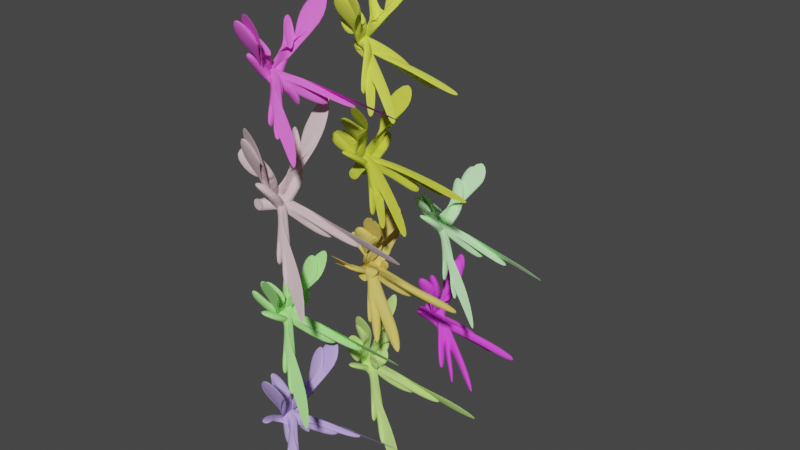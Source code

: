 # Source: papyion.blend  (saved by Blender 2.92.15; exported with 4.5.12 LTS)
import bpy
from mathutils import Matrix  # noqa: F401  (used for matrix-valued properties, if any)

bpy.ops.wm.read_factory_settings(use_empty=True)
scene = bpy.context.scene
scene.name = 'Scene'

# ---- collections
col_collection = bpy.data.collections.new('Collection'); scene.collection.children.link(col_collection)

# ---- materials (node trees are filled in below, after node groups)
mat_pkhg_1644 = bpy.data.materials.new('PKHG.1644')
mat_pkhg_1644.use_transparent_shadow = False
mat_pkhg_1644.diffuse_color = (0.5598, 0.4122, 0.8892, 1.0)
mat_pkhg_1645 = bpy.data.materials.new('PKHG.1645')
mat_pkhg_1645.use_transparent_shadow = False
mat_pkhg_1645.diffuse_color = (0.4279, 0.9742, 0.2835, 1.0)
mat_pkhg_1646 = bpy.data.materials.new('PKHG.1646')
mat_pkhg_1646.use_transparent_shadow = False
mat_pkhg_1646.diffuse_color = (0.7544, 0.5704, 0.6053, 1.0)
mat_pkhg_1647 = bpy.data.materials.new('PKHG.1647')
mat_pkhg_1647.use_transparent_shadow = False
mat_pkhg_1647.diffuse_color = (0.9602, 0.1647, 0.8488, 1.0)
mat_pkhg_1648 = bpy.data.materials.new('PKHG.1648')
mat_pkhg_1648.use_transparent_shadow = False
mat_pkhg_1648.diffuse_color = (0.5524, 0.8597, 0.2322, 1.0)
mat_pkhg_1649 = bpy.data.materials.new('PKHG.1649')
mat_pkhg_1649.use_transparent_shadow = False
mat_pkhg_1649.diffuse_color = (0.7893, 0.6098, 0.144, 1.0)
mat_pkhg_1650 = bpy.data.materials.new('PKHG.1650')
mat_pkhg_1650.use_transparent_shadow = False
mat_pkhg_1650.diffuse_color = (0.6223, 0.6839, 0.06483, 1.0)
mat_pkhg_1651 = bpy.data.materials.new('PKHG.1651')
mat_pkhg_1651.use_transparent_shadow = False
mat_pkhg_1651.diffuse_color = (0.7685, 0.8686, 0.0966, 1.0)
mat_pkhg_1652 = bpy.data.materials.new('PKHG.1652')
mat_pkhg_1652.use_transparent_shadow = False
mat_pkhg_1652.diffuse_color = (0.835, 0.07932, 0.845, 1.0)
mat_pkhg_1653 = bpy.data.materials.new('PKHG.1653')
mat_pkhg_1653.use_transparent_shadow = False
mat_pkhg_1653.diffuse_color = (0.5682, 0.9972, 0.5051, 1.0)

# ---- material node trees

# ---- world
world_world = bpy.data.worlds.new('World'); scene.world = world_world
world_world.use_nodes = True; world_world.node_tree.nodes.clear()
_N = world_world.node_tree.nodes; _L = world_world.node_tree.links
n0 = _N.new('ShaderNodeOutputWorld'); n0.name = 'World Output'; n0.location = (300, 300)
n1 = _N.new('ShaderNodeBackground'); n1.name = 'Background'; n1.location = (10, 300)
n1.inputs[0].default_value = (0.05088, 0.05088, 0.05088, 1.0)
_L.new(n1.outputs[0], n0.inputs[0])
n0.is_active_output = True
world_world.color = (0.05088, 0.05088, 0.05088)
world_world.use_sun_shadow = False
world_world.sun_shadow_jitter_overblur = 0.0

# ---- meshes
me_cube_612 = bpy.data.meshes.new('Cube.612')
me_cube_612.from_pydata([(-1.0, -1.0, -1.0), (-1.0, -1.0, 1.0), (-1.0, 1.0, -1.0), (-1.0, 1.0, 1.0), (1.0, -1.0, -1.0), (1.0, -1.0, 1.0), (1.0, 1.0, -1.0), (1.0, 1.0, 1.0), (1.648, 2.381, 3.17), (1.648, 0.3806, 3.17), (1.648, 0.3806, 5.17), (1.648, 2.381, 5.17), (-1.0, 3.761, 7.34), (-1.0, 1.761, 7.34), (-1.0, 1.761, 9.34), (-1.0, 3.761, 9.34), (1.171, 3.441, 5.17), (1.171, 3.441, 3.17), (3.819, 4.822, 9.34), (3.819, 4.822, 7.34), (-1.0, 5.883, 9.34), (-1.0, 5.883, 7.34), (1.648, 7.263, 13.51), (1.648, 7.263, 11.51), (1.924, 3.248, 3.17), (4.572, 4.628, 7.34), (4.095, 5.689, 7.34), (6.743, 7.07, 11.51), (-1.0, 5.496, 7.34), (1.648, 6.876, 11.51), (1.171, 7.937, 11.51), (3.819, 9.318, 15.68), (3.019, 4.0, -1.359), (3.019, 4.0, -3.359), (3.019, 2.0, -3.359), (3.019, 2.0, -1.359), (5.622, 7.0, -3.434), (5.622, 7.0, -5.434), (5.622, 5.0, -5.434), (5.622, 5.0, -3.434), (4.019, 4.0, -1.359), (4.019, 2.0, -1.359), (6.037, 7.0, -3.718), (6.037, 5.0, -3.718), (7.622, 7.0, -3.434), (7.622, 5.0, -3.434), (9.64, 10.0, -5.792), (9.64, 8.0, -5.792), (8.037, 7.0, -3.718), (6.019, 4.0, -1.359), (11.06, 10.0, -6.077), (9.037, 7.0, -3.718), (13.64, 10.0, -5.792), (11.62, 7.0, -3.434), (16.66, 13.0, -8.151), (14.64, 10.0, -5.792), (-2.911, 3.839, 0.4441), (-2.911, 1.839, 0.4441), (-0.9109, 3.839, 0.4441), (-0.9109, 1.839, 0.4441), (-1.0, 6.678, 1.888), (-1.0, 4.678, 1.888), (1.0, 6.678, 1.888), (1.0, 4.678, 1.888), (-0.7091, -1.173, -2.626), (-0.7091, -1.173, -0.626), (1.291, -1.173, -0.626), (1.291, -1.173, -2.626), (0.8433, -2.41, -4.721), (0.8433, -2.41, -2.721), (2.843, -2.41, -2.721), (2.843, -2.41, -4.721), (0.2946, -0.4532, 5.063), (0.2946, 1.547, 5.063), (-2.353, 0.9274, 9.233), (-2.353, 2.927, 9.233)], [], [(2, 8, 25, 24), (2, 3, 7, 6), (7, 40, 51, 49), (1, 0, 64, 65), (4, 0, 57, 59), (7, 3, 1, 5), (10, 11, 73, 72), (0, 1, 10, 9), (1, 3, 11, 10), (2, 0, 9, 8), (13, 14, 15, 12), (8, 9, 13, 12), (11, 8, 12, 15), (9, 10, 14, 13), (17, 19, 23, 21), (3, 2, 17, 16), (11, 3, 16, 18), (8, 11, 18, 19), (20, 21, 23, 22), (16, 17, 21, 20), (18, 16, 20, 22), (19, 18, 22, 23), (26, 24, 28, 30), (8, 19, 27, 25), (19, 17, 26, 27), (17, 2, 24, 26), (28, 29, 31, 30), (27, 26, 30, 31), (25, 27, 31, 29), (24, 25, 29, 28), (33, 32, 36, 37), (6, 7, 32, 33), (5, 4, 34, 35), (4, 6, 33, 34), (37, 36, 39, 38), (35, 34, 38, 39), (34, 33, 37, 38), (32, 35, 39, 36), (41, 43, 47, 45), (7, 5, 41, 40), (5, 35, 43, 41), (35, 32, 42, 43), (44, 45, 47, 46), (40, 41, 45, 44), (42, 40, 44, 46), (43, 42, 46, 47), (51, 50, 54, 55), (32, 7, 49, 48), (42, 32, 48, 50), (40, 42, 50, 51), (52, 53, 55, 54), (49, 51, 55, 53), (48, 49, 53, 52), (50, 48, 52, 54), (59, 57, 61, 63), (2, 6, 58, 56), (0, 2, 56, 57), (6, 4, 59, 58), (60, 62, 63, 61), (56, 58, 62, 60), (58, 59, 63, 62), (57, 56, 60, 61), (64, 67, 71, 68), (0, 4, 67, 64), (5, 1, 65, 66), (4, 5, 66, 67), (71, 70, 69, 68), (65, 64, 68, 69), (66, 65, 69, 70), (67, 66, 70, 71), (72, 73, 75, 74), (14, 10, 72, 74), (11, 15, 75, 73), (15, 14, 74, 75)])
_uv = me_cube_612.uv_layers.new(name='UVMap')
_uv.uv.foreach_set('vector', [0.125, 0.5, 0.125, 0.5, 0.125, 0.5, 0.125, 0.5, 0.375, 0.25, 0.625, 0.25, 0.625, 0.5, 0.375, 0.5, 0.625, 0.5, 0.625, 0.5, 0.625, 0.5, 0.625, 0.5, 0.625, 1.0, 0.375, 1.0, 0.375, 1.0, 0.625, 1.0, 0.375, 0.75, 0.375, 1.0, 0.375, 1.0, 0.375, 0.75, 0.625, 0.5, 0.875, 0.5, 0.875, 0.75, 0.625, 0.75, 0.875, 0.75, 0.875, 0.5, 0.875, 0.5, 0.875, 0.75, 0.375, 1.0, 0.625, 1.0, 0.625, 1.0, 0.375, 1.0, 0.875, 0.75, 0.875, 0.5, 0.875, 0.5, 0.875, 0.75, 0.125, 0.5, 0.125, 0.75, 0.125, 0.75, 0.125, 0.5, 0.375, 0.0, 0.625, 0.0, 0.625, 0.25, 0.375, 0.25, 0.125, 0.5, 0.125, 0.75, 0.125, 0.75, 0.125, 0.5, 0.625, 0.25, 0.375, 0.25, 0.375, 0.25, 0.625, 0.25, 0.375, 1.0, 0.625, 1.0, 0.625, 1.0, 0.375, 1.0, 0.125, 0.5, 0.125, 0.5, 0.125, 0.5, 0.125, 0.5, 0.625, 0.25, 0.375, 0.25, 0.375, 0.25, 0.625, 0.25, 0.875, 0.5, 0.875, 0.5, 0.875, 0.5, 0.875, 0.5, 0.375, 0.25, 0.625, 0.25, 0.625, 0.25, 0.375, 0.25, 0.625, 0.25, 0.375, 0.25, 0.375, 0.25, 0.625, 0.25, 0.625, 0.25, 0.375, 0.25, 0.375, 0.25, 0.625, 0.25, 0.875, 0.5, 0.875, 0.5, 0.875, 0.5, 0.875, 0.5, 0.375, 0.25, 0.625, 0.25, 0.625, 0.25, 0.375, 0.25, 0.375, 0.25, 0.375, 0.25, 0.375, 0.25, 0.375, 0.25, 0.375, 0.25, 0.375, 0.25, 0.375, 0.25, 0.375, 0.25, 0.125, 0.5, 0.125, 0.5, 0.125, 0.5, 0.125, 0.5, 0.375, 0.25, 0.375, 0.25, 0.375, 0.25, 0.375, 0.25, 0.125, 0.5, 0.125, 0.5, 0.125, 0.5, 0.125, 0.5, 0.125, 0.5, 0.125, 0.5, 0.125, 0.5, 0.125, 0.5, 0.375, 0.25, 0.375, 0.25, 0.375, 0.25, 0.375, 0.25, 0.125, 0.5, 0.125, 0.5, 0.125, 0.5, 0.125, 0.5, 0.375, 0.5, 0.625, 0.5, 0.625, 0.5, 0.375, 0.5, 0.375, 0.5, 0.625, 0.5, 0.625, 0.5, 0.375, 0.5, 0.625, 0.75, 0.375, 0.75, 0.375, 0.75, 0.625, 0.75, 0.375, 0.75, 0.375, 0.5, 0.375, 0.5, 0.375, 0.75, 0.375, 0.5, 0.625, 0.5, 0.625, 0.75, 0.375, 0.75, 0.625, 0.75, 0.375, 0.75, 0.375, 0.75, 0.625, 0.75, 0.375, 0.75, 0.375, 0.5, 0.375, 0.5, 0.375, 0.75, 0.625, 0.5, 0.625, 0.75, 0.625, 0.75, 0.625, 0.5, 0.625, 0.75, 0.625, 0.75, 0.625, 0.75, 0.625, 0.75, 0.625, 0.5, 0.625, 0.75, 0.625, 0.75, 0.625, 0.5, 0.625, 0.75, 0.625, 0.75, 0.625, 0.75, 0.625, 0.75, 0.625, 0.75, 0.625, 0.5, 0.625, 0.5, 0.625, 0.75, 0.625, 0.5, 0.625, 0.75, 0.625, 0.75, 0.625, 0.5, 0.625, 0.5, 0.625, 0.75, 0.625, 0.75, 0.625, 0.5, 0.625, 0.5, 0.625, 0.5, 0.625, 0.5, 0.625, 0.5, 0.625, 0.75, 0.625, 0.5, 0.625, 0.5, 0.625, 0.75, 0.625, 0.5, 0.625, 0.5, 0.625, 0.5, 0.625, 0.5, 0.625, 0.5, 0.625, 0.5, 0.625, 0.5, 0.625, 0.5, 0.625, 0.5, 0.625, 0.5, 0.625, 0.5, 0.625, 0.5, 0.625, 0.5, 0.625, 0.5, 0.625, 0.5, 0.625, 0.5, 0.625, 0.5, 0.625, 0.5, 0.625, 0.5, 0.625, 0.5, 0.625, 0.5, 0.625, 0.5, 0.625, 0.5, 0.625, 0.5, 0.625, 0.5, 0.625, 0.5, 0.625, 0.5, 0.625, 0.5, 0.625, 0.5, 0.625, 0.5, 0.625, 0.5, 0.625, 0.5, 0.375, 0.75, 0.375, 1.0, 0.375, 1.0, 0.375, 0.75, 0.375, 0.25, 0.375, 0.5, 0.375, 0.5, 0.375, 0.25, 0.125, 0.75, 0.125, 0.5, 0.125, 0.5, 0.125, 0.75, 0.375, 0.5, 0.375, 0.75, 0.375, 0.75, 0.375, 0.5, 0.125, 0.5, 0.375, 0.5, 0.375, 0.75, 0.125, 0.75, 0.375, 0.25, 0.375, 0.5, 0.375, 0.5, 0.375, 0.25, 0.375, 0.5, 0.375, 0.75, 0.375, 0.75, 0.375, 0.5, 0.125, 0.75, 0.125, 0.5, 0.125, 0.5, 0.125, 0.75, 0.375, 1.0, 0.375, 0.75, 0.375, 0.75, 0.375, 1.0, 0.375, 1.0, 0.375, 0.75, 0.375, 0.75, 0.375, 1.0, 0.625, 0.75, 0.875, 0.75, 0.875, 0.75, 0.625, 0.75, 0.375, 0.75, 0.625, 0.75, 0.625, 0.75, 0.375, 0.75, 0.375, 0.75, 0.625, 0.75, 0.625, 1.0, 0.375, 1.0, 0.625, 1.0, 0.375, 1.0, 0.375, 1.0, 0.625, 1.0, 0.625, 0.75, 0.875, 0.75, 0.875, 0.75, 0.625, 0.75, 0.375, 0.75, 0.625, 0.75, 0.625, 0.75, 0.375, 0.75, 0.875, 0.75, 0.875, 0.5, 0.875, 0.5, 0.875, 0.75, 0.625, 1.0, 0.625, 1.0, 0.625, 1.0, 0.625, 1.0, 0.625, 0.25, 0.625, 0.25, 0.625, 0.25, 0.625, 0.25, 0.625, 0.25, 0.625, 0.0, 0.625, 0.0, 0.625, 0.25])
me_cube_612.materials.append(mat_pkhg_1644)
me_cube_612.use_remesh_fix_poles = True
me_cube_612.use_remesh_preserve_attributes = False
me_cube_612.use_mirror_vertex_groups = False
me_cube_612.update()
me_cube_613 = bpy.data.meshes.new('Cube.613')
me_cube_613.from_pydata([(-1.0, -1.0, -1.0), (-1.0, -1.0, 1.0), (-1.0, 1.0, -1.0), (-1.0, 1.0, 1.0), (1.0, -1.0, -1.0), (1.0, -1.0, 1.0), (1.0, 1.0, -1.0), (1.0, 1.0, 1.0), (1.504, 2.537, 2.323), (1.504, 0.5375, 2.323), (1.504, 0.5375, 4.323), (1.504, 2.537, 4.323), (-1.0, 4.075, 5.645), (-1.0, 2.075, 5.645), (-1.0, 2.075, 7.645), (-1.0, 4.075, 7.645), (1.563, 2.798, 4.323), (1.563, 2.798, 2.323), (4.067, 4.335, 7.645), (4.067, 4.335, 5.645), (-1.0, 4.596, 7.645), (-1.0, 4.596, 5.645), (1.504, 6.133, 10.97), (1.504, 6.133, 8.968), (0.2009, 2.674, 2.323), (2.705, 4.211, 5.645), (2.764, 4.472, 5.645), (5.268, 6.009, 8.968), (-1.0, 4.348, 5.645), (1.504, 5.885, 8.968), (1.563, 6.146, 8.968), (4.067, 7.683, 12.29), (3.341, 4.0, -2.313), (3.341, 4.0, -4.313), (3.341, 2.0, -4.313), (3.341, 2.0, -2.313), (5.773, 7.0, -4.982), (5.773, 7.0, -6.982), (5.773, 5.0, -6.982), (5.773, 5.0, -4.982), (4.341, 4.0, -2.313), (4.341, 2.0, -2.313), (6.681, 7.0, -5.626), (6.681, 5.0, -5.626), (7.773, 7.0, -4.982), (7.773, 5.0, -4.982), (10.11, 10.0, -8.295), (10.11, 8.0, -8.295), (8.681, 7.0, -5.626), (6.341, 4.0, -2.313), (12.02, 10.0, -8.939), (9.681, 7.0, -5.626), (14.11, 10.0, -8.295), (11.77, 7.0, -4.982), (17.45, 13.0, -11.61), (15.11, 10.0, -8.295), (0.5956, 3.465, 0.8717), (0.5956, 1.465, 0.8717), (2.596, 3.465, 0.8717), (2.596, 1.465, 0.8717), (-1.0, 5.93, 2.743), (-1.0, 3.93, 2.743), (1.0, 5.93, 2.743), (1.0, 3.93, 2.743), (-3.125, -2.453, 1.346), (-3.125, -2.453, 3.346), (-1.125, -2.453, 3.346), (-1.125, -2.453, 1.346), (-3.786, -4.047, 3.775), (-3.786, -4.047, 5.775), (-1.786, -4.047, 5.775), (-1.786, -4.047, 3.775), (1.262, -0.3427, 1.504), (1.262, 1.657, 1.504), (-1.242, 1.195, 4.827), (-1.242, 3.195, 4.827)], [], [(2, 8, 25, 24), (2, 3, 7, 6), (7, 40, 51, 49), (1, 0, 64, 65), (4, 0, 57, 59), (7, 3, 1, 5), (10, 11, 73, 72), (0, 1, 10, 9), (1, 3, 11, 10), (2, 0, 9, 8), (13, 14, 15, 12), (8, 9, 13, 12), (11, 8, 12, 15), (9, 10, 14, 13), (17, 19, 23, 21), (3, 2, 17, 16), (11, 3, 16, 18), (8, 11, 18, 19), (20, 21, 23, 22), (16, 17, 21, 20), (18, 16, 20, 22), (19, 18, 22, 23), (26, 24, 28, 30), (8, 19, 27, 25), (19, 17, 26, 27), (17, 2, 24, 26), (28, 29, 31, 30), (27, 26, 30, 31), (25, 27, 31, 29), (24, 25, 29, 28), (33, 32, 36, 37), (6, 7, 32, 33), (5, 4, 34, 35), (4, 6, 33, 34), (37, 36, 39, 38), (35, 34, 38, 39), (34, 33, 37, 38), (32, 35, 39, 36), (41, 43, 47, 45), (7, 5, 41, 40), (5, 35, 43, 41), (35, 32, 42, 43), (44, 45, 47, 46), (40, 41, 45, 44), (42, 40, 44, 46), (43, 42, 46, 47), (51, 50, 54, 55), (32, 7, 49, 48), (42, 32, 48, 50), (40, 42, 50, 51), (52, 53, 55, 54), (49, 51, 55, 53), (48, 49, 53, 52), (50, 48, 52, 54), (59, 57, 61, 63), (2, 6, 58, 56), (0, 2, 56, 57), (6, 4, 59, 58), (60, 62, 63, 61), (56, 58, 62, 60), (58, 59, 63, 62), (57, 56, 60, 61), (64, 67, 71, 68), (0, 4, 67, 64), (5, 1, 65, 66), (4, 5, 66, 67), (71, 70, 69, 68), (65, 64, 68, 69), (66, 65, 69, 70), (67, 66, 70, 71), (72, 73, 75, 74), (14, 10, 72, 74), (11, 15, 75, 73), (15, 14, 74, 75)])
_uv = me_cube_613.uv_layers.new(name='UVMap')
_uv.uv.foreach_set('vector', [0.125, 0.5, 0.125, 0.5, 0.125, 0.5, 0.125, 0.5, 0.375, 0.25, 0.625, 0.25, 0.625, 0.5, 0.375, 0.5, 0.625, 0.5, 0.625, 0.5, 0.625, 0.5, 0.625, 0.5, 0.625, 1.0, 0.375, 1.0, 0.375, 1.0, 0.625, 1.0, 0.375, 0.75, 0.375, 1.0, 0.375, 1.0, 0.375, 0.75, 0.625, 0.5, 0.875, 0.5, 0.875, 0.75, 0.625, 0.75, 0.875, 0.75, 0.875, 0.5, 0.875, 0.5, 0.875, 0.75, 0.375, 1.0, 0.625, 1.0, 0.625, 1.0, 0.375, 1.0, 0.875, 0.75, 0.875, 0.5, 0.875, 0.5, 0.875, 0.75, 0.125, 0.5, 0.125, 0.75, 0.125, 0.75, 0.125, 0.5, 0.375, 0.0, 0.625, 0.0, 0.625, 0.25, 0.375, 0.25, 0.125, 0.5, 0.125, 0.75, 0.125, 0.75, 0.125, 0.5, 0.625, 0.25, 0.375, 0.25, 0.375, 0.25, 0.625, 0.25, 0.375, 1.0, 0.625, 1.0, 0.625, 1.0, 0.375, 1.0, 0.125, 0.5, 0.125, 0.5, 0.125, 0.5, 0.125, 0.5, 0.625, 0.25, 0.375, 0.25, 0.375, 0.25, 0.625, 0.25, 0.875, 0.5, 0.875, 0.5, 0.875, 0.5, 0.875, 0.5, 0.375, 0.25, 0.625, 0.25, 0.625, 0.25, 0.375, 0.25, 0.625, 0.25, 0.375, 0.25, 0.375, 0.25, 0.625, 0.25, 0.625, 0.25, 0.375, 0.25, 0.375, 0.25, 0.625, 0.25, 0.875, 0.5, 0.875, 0.5, 0.875, 0.5, 0.875, 0.5, 0.375, 0.25, 0.625, 0.25, 0.625, 0.25, 0.375, 0.25, 0.375, 0.25, 0.375, 0.25, 0.375, 0.25, 0.375, 0.25, 0.375, 0.25, 0.375, 0.25, 0.375, 0.25, 0.375, 0.25, 0.125, 0.5, 0.125, 0.5, 0.125, 0.5, 0.125, 0.5, 0.375, 0.25, 0.375, 0.25, 0.375, 0.25, 0.375, 0.25, 0.125, 0.5, 0.125, 0.5, 0.125, 0.5, 0.125, 0.5, 0.125, 0.5, 0.125, 0.5, 0.125, 0.5, 0.125, 0.5, 0.375, 0.25, 0.375, 0.25, 0.375, 0.25, 0.375, 0.25, 0.125, 0.5, 0.125, 0.5, 0.125, 0.5, 0.125, 0.5, 0.375, 0.5, 0.625, 0.5, 0.625, 0.5, 0.375, 0.5, 0.375, 0.5, 0.625, 0.5, 0.625, 0.5, 0.375, 0.5, 0.625, 0.75, 0.375, 0.75, 0.375, 0.75, 0.625, 0.75, 0.375, 0.75, 0.375, 0.5, 0.375, 0.5, 0.375, 0.75, 0.375, 0.5, 0.625, 0.5, 0.625, 0.75, 0.375, 0.75, 0.625, 0.75, 0.375, 0.75, 0.375, 0.75, 0.625, 0.75, 0.375, 0.75, 0.375, 0.5, 0.375, 0.5, 0.375, 0.75, 0.625, 0.5, 0.625, 0.75, 0.625, 0.75, 0.625, 0.5, 0.625, 0.75, 0.625, 0.75, 0.625, 0.75, 0.625, 0.75, 0.625, 0.5, 0.625, 0.75, 0.625, 0.75, 0.625, 0.5, 0.625, 0.75, 0.625, 0.75, 0.625, 0.75, 0.625, 0.75, 0.625, 0.75, 0.625, 0.5, 0.625, 0.5, 0.625, 0.75, 0.625, 0.5, 0.625, 0.75, 0.625, 0.75, 0.625, 0.5, 0.625, 0.5, 0.625, 0.75, 0.625, 0.75, 0.625, 0.5, 0.625, 0.5, 0.625, 0.5, 0.625, 0.5, 0.625, 0.5, 0.625, 0.75, 0.625, 0.5, 0.625, 0.5, 0.625, 0.75, 0.625, 0.5, 0.625, 0.5, 0.625, 0.5, 0.625, 0.5, 0.625, 0.5, 0.625, 0.5, 0.625, 0.5, 0.625, 0.5, 0.625, 0.5, 0.625, 0.5, 0.625, 0.5, 0.625, 0.5, 0.625, 0.5, 0.625, 0.5, 0.625, 0.5, 0.625, 0.5, 0.625, 0.5, 0.625, 0.5, 0.625, 0.5, 0.625, 0.5, 0.625, 0.5, 0.625, 0.5, 0.625, 0.5, 0.625, 0.5, 0.625, 0.5, 0.625, 0.5, 0.625, 0.5, 0.625, 0.5, 0.625, 0.5, 0.625, 0.5, 0.625, 0.5, 0.625, 0.5, 0.375, 0.75, 0.375, 1.0, 0.375, 1.0, 0.375, 0.75, 0.375, 0.25, 0.375, 0.5, 0.375, 0.5, 0.375, 0.25, 0.125, 0.75, 0.125, 0.5, 0.125, 0.5, 0.125, 0.75, 0.375, 0.5, 0.375, 0.75, 0.375, 0.75, 0.375, 0.5, 0.125, 0.5, 0.375, 0.5, 0.375, 0.75, 0.125, 0.75, 0.375, 0.25, 0.375, 0.5, 0.375, 0.5, 0.375, 0.25, 0.375, 0.5, 0.375, 0.75, 0.375, 0.75, 0.375, 0.5, 0.125, 0.75, 0.125, 0.5, 0.125, 0.5, 0.125, 0.75, 0.375, 1.0, 0.375, 0.75, 0.375, 0.75, 0.375, 1.0, 0.375, 1.0, 0.375, 0.75, 0.375, 0.75, 0.375, 1.0, 0.625, 0.75, 0.875, 0.75, 0.875, 0.75, 0.625, 0.75, 0.375, 0.75, 0.625, 0.75, 0.625, 0.75, 0.375, 0.75, 0.375, 0.75, 0.625, 0.75, 0.625, 1.0, 0.375, 1.0, 0.625, 1.0, 0.375, 1.0, 0.375, 1.0, 0.625, 1.0, 0.625, 0.75, 0.875, 0.75, 0.875, 0.75, 0.625, 0.75, 0.375, 0.75, 0.625, 0.75, 0.625, 0.75, 0.375, 0.75, 0.875, 0.75, 0.875, 0.5, 0.875, 0.5, 0.875, 0.75, 0.625, 1.0, 0.625, 1.0, 0.625, 1.0, 0.625, 1.0, 0.625, 0.25, 0.625, 0.25, 0.625, 0.25, 0.625, 0.25, 0.625, 0.25, 0.625, 0.0, 0.625, 0.0, 0.625, 0.25])
me_cube_613.materials.append(mat_pkhg_1645)
me_cube_613.use_remesh_fix_poles = True
me_cube_613.use_remesh_preserve_attributes = False
me_cube_613.use_mirror_vertex_groups = False
me_cube_613.update()
me_cube_614 = bpy.data.meshes.new('Cube.614')
me_cube_614.from_pydata([(-1.0, -1.0, -1.0), (-1.0, -1.0, 1.0), (-1.0, 1.0, -1.0), (-1.0, 1.0, 1.0), (1.0, -1.0, -1.0), (1.0, -1.0, 1.0), (1.0, 1.0, -1.0), (1.0, 1.0, 1.0), (1.969, 3.454, 3.976), (1.969, 1.454, 3.976), (1.969, 1.454, 5.976), (1.969, 3.454, 5.976), (-1.0, 5.909, 8.951), (-1.0, 3.909, 8.951), (-1.0, 3.909, 10.95), (-1.0, 5.909, 10.95), (0.6089, 3.678, 5.976), (0.6089, 3.678, 3.976), (3.578, 6.133, 10.95), (3.578, 6.133, 8.951), (-1.0, 6.356, 10.95), (-1.0, 6.356, 8.951), (1.969, 8.811, 15.93), (1.969, 8.811, 13.93), (0.46, 2.975, 3.976), (3.429, 5.429, 8.951), (2.069, 5.653, 8.951), (5.038, 8.108, 13.93), (-1.0, 4.95, 8.951), (1.969, 7.405, 13.93), (0.6089, 7.629, 13.93), (3.578, 10.08, 18.9), (3.424, 4.0, -2.772), (3.424, 4.0, -4.772), (3.424, 2.0, -4.772), (3.424, 2.0, -2.772), (5.868, 7.0, -5.54), (5.868, 7.0, -7.54), (5.868, 5.0, -7.54), (5.868, 5.0, -5.54), (4.424, 4.0, -2.772), (4.424, 2.0, -2.772), (6.848, 7.0, -6.545), (6.848, 5.0, -6.545), (7.868, 7.0, -5.54), (7.868, 5.0, -5.54), (10.29, 10.0, -9.312), (10.29, 8.0, -9.312), (8.848, 7.0, -6.545), (6.424, 4.0, -2.772), (12.27, 10.0, -10.32), (9.848, 7.0, -6.545), (14.29, 10.0, -9.312), (11.87, 7.0, -5.54), (17.72, 13.0, -13.08), (15.29, 10.0, -9.312), (0.7895, 3.227, 1.871), (0.7895, 1.227, 1.871), (2.789, 3.227, 1.871), (2.789, 1.227, 1.871), (-1.0, 5.454, 4.742), (-1.0, 3.454, 4.742), (1.0, 5.454, 4.742), (1.0, 3.454, 4.742), (-3.087, -3.047, -1.428), (-3.087, -3.047, 0.5719), (-1.087, -3.047, 0.5719), (-1.087, -3.047, -1.428), (-1.782, -2.85, -0.4404), (-1.782, -2.85, 1.56), (0.2184, -2.85, 1.56), (0.2184, -2.85, -0.4404), (0.4046, 3.156, 4.33), (0.4046, 5.156, 4.33), (-2.564, 5.61, 9.305), (-2.564, 7.61, 9.305)], [], [(2, 8, 25, 24), (2, 3, 7, 6), (7, 40, 51, 49), (1, 0, 64, 65), (4, 0, 57, 59), (7, 3, 1, 5), (10, 11, 73, 72), (0, 1, 10, 9), (1, 3, 11, 10), (2, 0, 9, 8), (13, 14, 15, 12), (8, 9, 13, 12), (11, 8, 12, 15), (9, 10, 14, 13), (17, 19, 23, 21), (3, 2, 17, 16), (11, 3, 16, 18), (8, 11, 18, 19), (20, 21, 23, 22), (16, 17, 21, 20), (18, 16, 20, 22), (19, 18, 22, 23), (26, 24, 28, 30), (8, 19, 27, 25), (19, 17, 26, 27), (17, 2, 24, 26), (28, 29, 31, 30), (27, 26, 30, 31), (25, 27, 31, 29), (24, 25, 29, 28), (33, 32, 36, 37), (6, 7, 32, 33), (5, 4, 34, 35), (4, 6, 33, 34), (37, 36, 39, 38), (35, 34, 38, 39), (34, 33, 37, 38), (32, 35, 39, 36), (41, 43, 47, 45), (7, 5, 41, 40), (5, 35, 43, 41), (35, 32, 42, 43), (44, 45, 47, 46), (40, 41, 45, 44), (42, 40, 44, 46), (43, 42, 46, 47), (51, 50, 54, 55), (32, 7, 49, 48), (42, 32, 48, 50), (40, 42, 50, 51), (52, 53, 55, 54), (49, 51, 55, 53), (48, 49, 53, 52), (50, 48, 52, 54), (59, 57, 61, 63), (2, 6, 58, 56), (0, 2, 56, 57), (6, 4, 59, 58), (60, 62, 63, 61), (56, 58, 62, 60), (58, 59, 63, 62), (57, 56, 60, 61), (64, 67, 71, 68), (0, 4, 67, 64), (5, 1, 65, 66), (4, 5, 66, 67), (71, 70, 69, 68), (65, 64, 68, 69), (66, 65, 69, 70), (67, 66, 70, 71), (72, 73, 75, 74), (14, 10, 72, 74), (11, 15, 75, 73), (15, 14, 74, 75)])
_uv = me_cube_614.uv_layers.new(name='UVMap')
_uv.uv.foreach_set('vector', [0.125, 0.5, 0.125, 0.5, 0.125, 0.5, 0.125, 0.5, 0.375, 0.25, 0.625, 0.25, 0.625, 0.5, 0.375, 0.5, 0.625, 0.5, 0.625, 0.5, 0.625, 0.5, 0.625, 0.5, 0.625, 1.0, 0.375, 1.0, 0.375, 1.0, 0.625, 1.0, 0.375, 0.75, 0.375, 1.0, 0.375, 1.0, 0.375, 0.75, 0.625, 0.5, 0.875, 0.5, 0.875, 0.75, 0.625, 0.75, 0.875, 0.75, 0.875, 0.5, 0.875, 0.5, 0.875, 0.75, 0.375, 1.0, 0.625, 1.0, 0.625, 1.0, 0.375, 1.0, 0.875, 0.75, 0.875, 0.5, 0.875, 0.5, 0.875, 0.75, 0.125, 0.5, 0.125, 0.75, 0.125, 0.75, 0.125, 0.5, 0.375, 0.0, 0.625, 0.0, 0.625, 0.25, 0.375, 0.25, 0.125, 0.5, 0.125, 0.75, 0.125, 0.75, 0.125, 0.5, 0.625, 0.25, 0.375, 0.25, 0.375, 0.25, 0.625, 0.25, 0.375, 1.0, 0.625, 1.0, 0.625, 1.0, 0.375, 1.0, 0.125, 0.5, 0.125, 0.5, 0.125, 0.5, 0.125, 0.5, 0.625, 0.25, 0.375, 0.25, 0.375, 0.25, 0.625, 0.25, 0.875, 0.5, 0.875, 0.5, 0.875, 0.5, 0.875, 0.5, 0.375, 0.25, 0.625, 0.25, 0.625, 0.25, 0.375, 0.25, 0.625, 0.25, 0.375, 0.25, 0.375, 0.25, 0.625, 0.25, 0.625, 0.25, 0.375, 0.25, 0.375, 0.25, 0.625, 0.25, 0.875, 0.5, 0.875, 0.5, 0.875, 0.5, 0.875, 0.5, 0.375, 0.25, 0.625, 0.25, 0.625, 0.25, 0.375, 0.25, 0.375, 0.25, 0.375, 0.25, 0.375, 0.25, 0.375, 0.25, 0.375, 0.25, 0.375, 0.25, 0.375, 0.25, 0.375, 0.25, 0.125, 0.5, 0.125, 0.5, 0.125, 0.5, 0.125, 0.5, 0.375, 0.25, 0.375, 0.25, 0.375, 0.25, 0.375, 0.25, 0.125, 0.5, 0.125, 0.5, 0.125, 0.5, 0.125, 0.5, 0.125, 0.5, 0.125, 0.5, 0.125, 0.5, 0.125, 0.5, 0.375, 0.25, 0.375, 0.25, 0.375, 0.25, 0.375, 0.25, 0.125, 0.5, 0.125, 0.5, 0.125, 0.5, 0.125, 0.5, 0.375, 0.5, 0.625, 0.5, 0.625, 0.5, 0.375, 0.5, 0.375, 0.5, 0.625, 0.5, 0.625, 0.5, 0.375, 0.5, 0.625, 0.75, 0.375, 0.75, 0.375, 0.75, 0.625, 0.75, 0.375, 0.75, 0.375, 0.5, 0.375, 0.5, 0.375, 0.75, 0.375, 0.5, 0.625, 0.5, 0.625, 0.75, 0.375, 0.75, 0.625, 0.75, 0.375, 0.75, 0.375, 0.75, 0.625, 0.75, 0.375, 0.75, 0.375, 0.5, 0.375, 0.5, 0.375, 0.75, 0.625, 0.5, 0.625, 0.75, 0.625, 0.75, 0.625, 0.5, 0.625, 0.75, 0.625, 0.75, 0.625, 0.75, 0.625, 0.75, 0.625, 0.5, 0.625, 0.75, 0.625, 0.75, 0.625, 0.5, 0.625, 0.75, 0.625, 0.75, 0.625, 0.75, 0.625, 0.75, 0.625, 0.75, 0.625, 0.5, 0.625, 0.5, 0.625, 0.75, 0.625, 0.5, 0.625, 0.75, 0.625, 0.75, 0.625, 0.5, 0.625, 0.5, 0.625, 0.75, 0.625, 0.75, 0.625, 0.5, 0.625, 0.5, 0.625, 0.5, 0.625, 0.5, 0.625, 0.5, 0.625, 0.75, 0.625, 0.5, 0.625, 0.5, 0.625, 0.75, 0.625, 0.5, 0.625, 0.5, 0.625, 0.5, 0.625, 0.5, 0.625, 0.5, 0.625, 0.5, 0.625, 0.5, 0.625, 0.5, 0.625, 0.5, 0.625, 0.5, 0.625, 0.5, 0.625, 0.5, 0.625, 0.5, 0.625, 0.5, 0.625, 0.5, 0.625, 0.5, 0.625, 0.5, 0.625, 0.5, 0.625, 0.5, 0.625, 0.5, 0.625, 0.5, 0.625, 0.5, 0.625, 0.5, 0.625, 0.5, 0.625, 0.5, 0.625, 0.5, 0.625, 0.5, 0.625, 0.5, 0.625, 0.5, 0.625, 0.5, 0.625, 0.5, 0.625, 0.5, 0.375, 0.75, 0.375, 1.0, 0.375, 1.0, 0.375, 0.75, 0.375, 0.25, 0.375, 0.5, 0.375, 0.5, 0.375, 0.25, 0.125, 0.75, 0.125, 0.5, 0.125, 0.5, 0.125, 0.75, 0.375, 0.5, 0.375, 0.75, 0.375, 0.75, 0.375, 0.5, 0.125, 0.5, 0.375, 0.5, 0.375, 0.75, 0.125, 0.75, 0.375, 0.25, 0.375, 0.5, 0.375, 0.5, 0.375, 0.25, 0.375, 0.5, 0.375, 0.75, 0.375, 0.75, 0.375, 0.5, 0.125, 0.75, 0.125, 0.5, 0.125, 0.5, 0.125, 0.75, 0.375, 1.0, 0.375, 0.75, 0.375, 0.75, 0.375, 1.0, 0.375, 1.0, 0.375, 0.75, 0.375, 0.75, 0.375, 1.0, 0.625, 0.75, 0.875, 0.75, 0.875, 0.75, 0.625, 0.75, 0.375, 0.75, 0.625, 0.75, 0.625, 0.75, 0.375, 0.75, 0.375, 0.75, 0.625, 0.75, 0.625, 1.0, 0.375, 1.0, 0.625, 1.0, 0.375, 1.0, 0.375, 1.0, 0.625, 1.0, 0.625, 0.75, 0.875, 0.75, 0.875, 0.75, 0.625, 0.75, 0.375, 0.75, 0.625, 0.75, 0.625, 0.75, 0.375, 0.75, 0.875, 0.75, 0.875, 0.5, 0.875, 0.5, 0.875, 0.75, 0.625, 1.0, 0.625, 1.0, 0.625, 1.0, 0.625, 1.0, 0.625, 0.25, 0.625, 0.25, 0.625, 0.25, 0.625, 0.25, 0.625, 0.25, 0.625, 0.0, 0.625, 0.0, 0.625, 0.25])
me_cube_614.materials.append(mat_pkhg_1646)
me_cube_614.use_remesh_fix_poles = True
me_cube_614.use_remesh_preserve_attributes = False
me_cube_614.use_mirror_vertex_groups = False
me_cube_614.update()
me_cube_615 = bpy.data.meshes.new('Cube.615')
me_cube_615.from_pydata([(-1.0, -1.0, -1.0), (-1.0, -1.0, 1.0), (-1.0, 1.0, -1.0), (-1.0, 1.0, 1.0), (1.0, -1.0, -1.0), (1.0, -1.0, 1.0), (1.0, 1.0, -1.0), (1.0, 1.0, 1.0), (1.75, 3.241, 2.787), (1.75, 1.241, 2.787), (1.75, 1.241, 4.787), (1.75, 3.241, 4.787), (-1.0, 5.483, 6.574), (-1.0, 3.483, 6.574), (-1.0, 3.483, 8.574), (-1.0, 5.483, 8.574), (1.402, 3.591, 4.787), (1.402, 3.591, 2.787), (4.151, 5.832, 8.574), (4.151, 5.832, 6.574), (-1.0, 6.182, 8.574), (-1.0, 6.182, 6.574), (1.75, 8.423, 12.36), (1.75, 8.423, 10.36), (1.037, 2.651, 2.787), (3.786, 4.893, 6.574), (3.439, 5.242, 6.574), (6.188, 7.484, 10.36), (-1.0, 4.303, 6.574), (1.75, 6.544, 10.36), (1.402, 6.894, 10.36), (4.151, 9.135, 14.15), (3.369, 4.0, -1.373), (3.369, 4.0, -3.373), (3.369, 2.0, -3.373), (3.369, 2.0, -1.373), (5.626, 7.0, -3.621), (5.626, 7.0, -5.621), (5.626, 5.0, -5.621), (5.626, 5.0, -3.621), (4.369, 4.0, -1.373), (4.369, 2.0, -1.373), (6.738, 7.0, -3.747), (6.738, 5.0, -3.747), (7.626, 7.0, -3.621), (7.626, 5.0, -3.621), (9.995, 10.0, -5.995), (9.995, 8.0, -5.995), (8.738, 7.0, -3.747), (6.369, 4.0, -1.373), (12.11, 10.0, -6.12), (9.738, 7.0, -3.747), (14.0, 10.0, -5.995), (11.63, 7.0, -3.621), (17.36, 13.0, -8.368), (15.0, 10.0, -5.995), (-1.096, 3.116, 1.75), (-1.096, 1.116, 1.75), (0.9037, 3.116, 1.75), (0.9037, 1.116, 1.75), (-1.0, 5.232, 4.499), (-1.0, 3.232, 4.499), (1.0, 5.232, 4.499), (1.0, 3.232, 4.499), (1.619, 1.129, -2.534), (1.619, 1.129, -0.5339), (3.619, 1.129, -0.5339), (3.619, 1.129, -2.534), (1.648, 2.437, -5.44), (1.648, 2.437, -3.44), (3.648, 2.437, -3.44), (3.648, 2.437, -5.44), (2.644, 0.5964, 2.782), (2.644, 2.596, 2.782), (-0.1056, 2.838, 6.569), (-0.1056, 4.838, 6.569)], [], [(2, 8, 25, 24), (2, 3, 7, 6), (7, 40, 51, 49), (1, 0, 64, 65), (4, 0, 57, 59), (7, 3, 1, 5), (10, 11, 73, 72), (0, 1, 10, 9), (1, 3, 11, 10), (2, 0, 9, 8), (13, 14, 15, 12), (8, 9, 13, 12), (11, 8, 12, 15), (9, 10, 14, 13), (17, 19, 23, 21), (3, 2, 17, 16), (11, 3, 16, 18), (8, 11, 18, 19), (20, 21, 23, 22), (16, 17, 21, 20), (18, 16, 20, 22), (19, 18, 22, 23), (26, 24, 28, 30), (8, 19, 27, 25), (19, 17, 26, 27), (17, 2, 24, 26), (28, 29, 31, 30), (27, 26, 30, 31), (25, 27, 31, 29), (24, 25, 29, 28), (33, 32, 36, 37), (6, 7, 32, 33), (5, 4, 34, 35), (4, 6, 33, 34), (37, 36, 39, 38), (35, 34, 38, 39), (34, 33, 37, 38), (32, 35, 39, 36), (41, 43, 47, 45), (7, 5, 41, 40), (5, 35, 43, 41), (35, 32, 42, 43), (44, 45, 47, 46), (40, 41, 45, 44), (42, 40, 44, 46), (43, 42, 46, 47), (51, 50, 54, 55), (32, 7, 49, 48), (42, 32, 48, 50), (40, 42, 50, 51), (52, 53, 55, 54), (49, 51, 55, 53), (48, 49, 53, 52), (50, 48, 52, 54), (59, 57, 61, 63), (2, 6, 58, 56), (0, 2, 56, 57), (6, 4, 59, 58), (60, 62, 63, 61), (56, 58, 62, 60), (58, 59, 63, 62), (57, 56, 60, 61), (64, 67, 71, 68), (0, 4, 67, 64), (5, 1, 65, 66), (4, 5, 66, 67), (71, 70, 69, 68), (65, 64, 68, 69), (66, 65, 69, 70), (67, 66, 70, 71), (72, 73, 75, 74), (14, 10, 72, 74), (11, 15, 75, 73), (15, 14, 74, 75)])
_uv = me_cube_615.uv_layers.new(name='UVMap')
_uv.uv.foreach_set('vector', [0.125, 0.5, 0.125, 0.5, 0.125, 0.5, 0.125, 0.5, 0.375, 0.25, 0.625, 0.25, 0.625, 0.5, 0.375, 0.5, 0.625, 0.5, 0.625, 0.5, 0.625, 0.5, 0.625, 0.5, 0.625, 1.0, 0.375, 1.0, 0.375, 1.0, 0.625, 1.0, 0.375, 0.75, 0.375, 1.0, 0.375, 1.0, 0.375, 0.75, 0.625, 0.5, 0.875, 0.5, 0.875, 0.75, 0.625, 0.75, 0.875, 0.75, 0.875, 0.5, 0.875, 0.5, 0.875, 0.75, 0.375, 1.0, 0.625, 1.0, 0.625, 1.0, 0.375, 1.0, 0.875, 0.75, 0.875, 0.5, 0.875, 0.5, 0.875, 0.75, 0.125, 0.5, 0.125, 0.75, 0.125, 0.75, 0.125, 0.5, 0.375, 0.0, 0.625, 0.0, 0.625, 0.25, 0.375, 0.25, 0.125, 0.5, 0.125, 0.75, 0.125, 0.75, 0.125, 0.5, 0.625, 0.25, 0.375, 0.25, 0.375, 0.25, 0.625, 0.25, 0.375, 1.0, 0.625, 1.0, 0.625, 1.0, 0.375, 1.0, 0.125, 0.5, 0.125, 0.5, 0.125, 0.5, 0.125, 0.5, 0.625, 0.25, 0.375, 0.25, 0.375, 0.25, 0.625, 0.25, 0.875, 0.5, 0.875, 0.5, 0.875, 0.5, 0.875, 0.5, 0.375, 0.25, 0.625, 0.25, 0.625, 0.25, 0.375, 0.25, 0.625, 0.25, 0.375, 0.25, 0.375, 0.25, 0.625, 0.25, 0.625, 0.25, 0.375, 0.25, 0.375, 0.25, 0.625, 0.25, 0.875, 0.5, 0.875, 0.5, 0.875, 0.5, 0.875, 0.5, 0.375, 0.25, 0.625, 0.25, 0.625, 0.25, 0.375, 0.25, 0.375, 0.25, 0.375, 0.25, 0.375, 0.25, 0.375, 0.25, 0.375, 0.25, 0.375, 0.25, 0.375, 0.25, 0.375, 0.25, 0.125, 0.5, 0.125, 0.5, 0.125, 0.5, 0.125, 0.5, 0.375, 0.25, 0.375, 0.25, 0.375, 0.25, 0.375, 0.25, 0.125, 0.5, 0.125, 0.5, 0.125, 0.5, 0.125, 0.5, 0.125, 0.5, 0.125, 0.5, 0.125, 0.5, 0.125, 0.5, 0.375, 0.25, 0.375, 0.25, 0.375, 0.25, 0.375, 0.25, 0.125, 0.5, 0.125, 0.5, 0.125, 0.5, 0.125, 0.5, 0.375, 0.5, 0.625, 0.5, 0.625, 0.5, 0.375, 0.5, 0.375, 0.5, 0.625, 0.5, 0.625, 0.5, 0.375, 0.5, 0.625, 0.75, 0.375, 0.75, 0.375, 0.75, 0.625, 0.75, 0.375, 0.75, 0.375, 0.5, 0.375, 0.5, 0.375, 0.75, 0.375, 0.5, 0.625, 0.5, 0.625, 0.75, 0.375, 0.75, 0.625, 0.75, 0.375, 0.75, 0.375, 0.75, 0.625, 0.75, 0.375, 0.75, 0.375, 0.5, 0.375, 0.5, 0.375, 0.75, 0.625, 0.5, 0.625, 0.75, 0.625, 0.75, 0.625, 0.5, 0.625, 0.75, 0.625, 0.75, 0.625, 0.75, 0.625, 0.75, 0.625, 0.5, 0.625, 0.75, 0.625, 0.75, 0.625, 0.5, 0.625, 0.75, 0.625, 0.75, 0.625, 0.75, 0.625, 0.75, 0.625, 0.75, 0.625, 0.5, 0.625, 0.5, 0.625, 0.75, 0.625, 0.5, 0.625, 0.75, 0.625, 0.75, 0.625, 0.5, 0.625, 0.5, 0.625, 0.75, 0.625, 0.75, 0.625, 0.5, 0.625, 0.5, 0.625, 0.5, 0.625, 0.5, 0.625, 0.5, 0.625, 0.75, 0.625, 0.5, 0.625, 0.5, 0.625, 0.75, 0.625, 0.5, 0.625, 0.5, 0.625, 0.5, 0.625, 0.5, 0.625, 0.5, 0.625, 0.5, 0.625, 0.5, 0.625, 0.5, 0.625, 0.5, 0.625, 0.5, 0.625, 0.5, 0.625, 0.5, 0.625, 0.5, 0.625, 0.5, 0.625, 0.5, 0.625, 0.5, 0.625, 0.5, 0.625, 0.5, 0.625, 0.5, 0.625, 0.5, 0.625, 0.5, 0.625, 0.5, 0.625, 0.5, 0.625, 0.5, 0.625, 0.5, 0.625, 0.5, 0.625, 0.5, 0.625, 0.5, 0.625, 0.5, 0.625, 0.5, 0.625, 0.5, 0.625, 0.5, 0.375, 0.75, 0.375, 1.0, 0.375, 1.0, 0.375, 0.75, 0.375, 0.25, 0.375, 0.5, 0.375, 0.5, 0.375, 0.25, 0.125, 0.75, 0.125, 0.5, 0.125, 0.5, 0.125, 0.75, 0.375, 0.5, 0.375, 0.75, 0.375, 0.75, 0.375, 0.5, 0.125, 0.5, 0.375, 0.5, 0.375, 0.75, 0.125, 0.75, 0.375, 0.25, 0.375, 0.5, 0.375, 0.5, 0.375, 0.25, 0.375, 0.5, 0.375, 0.75, 0.375, 0.75, 0.375, 0.5, 0.125, 0.75, 0.125, 0.5, 0.125, 0.5, 0.125, 0.75, 0.375, 1.0, 0.375, 0.75, 0.375, 0.75, 0.375, 1.0, 0.375, 1.0, 0.375, 0.75, 0.375, 0.75, 0.375, 1.0, 0.625, 0.75, 0.875, 0.75, 0.875, 0.75, 0.625, 0.75, 0.375, 0.75, 0.625, 0.75, 0.625, 0.75, 0.375, 0.75, 0.375, 0.75, 0.625, 0.75, 0.625, 1.0, 0.375, 1.0, 0.625, 1.0, 0.375, 1.0, 0.375, 1.0, 0.625, 1.0, 0.625, 0.75, 0.875, 0.75, 0.875, 0.75, 0.625, 0.75, 0.375, 0.75, 0.625, 0.75, 0.625, 0.75, 0.375, 0.75, 0.875, 0.75, 0.875, 0.5, 0.875, 0.5, 0.875, 0.75, 0.625, 1.0, 0.625, 1.0, 0.625, 1.0, 0.625, 1.0, 0.625, 0.25, 0.625, 0.25, 0.625, 0.25, 0.625, 0.25, 0.625, 0.25, 0.625, 0.0, 0.625, 0.0, 0.625, 0.25])
me_cube_615.materials.append(mat_pkhg_1647)
me_cube_615.use_remesh_fix_poles = True
me_cube_615.use_remesh_preserve_attributes = False
me_cube_615.use_mirror_vertex_groups = False
me_cube_615.update()
me_cube_616 = bpy.data.meshes.new('Cube.616')
me_cube_616.from_pydata([(-1.0, -1.0, -1.0), (-1.0, -1.0, 1.0), (-1.0, 1.0, -1.0), (-1.0, 1.0, 1.0), (1.0, -1.0, -1.0), (1.0, -1.0, 1.0), (1.0, 1.0, -1.0), (1.0, 1.0, 1.0), (0.5983, 2.87, 2.702), (0.5983, 0.8702, 2.702), (0.5983, 0.8702, 4.702), (0.5983, 2.87, 4.702), (-1.0, 4.74, 6.405), (-1.0, 2.74, 6.405), (-1.0, 2.74, 8.405), (-1.0, 4.74, 8.405), (0.9592, 0.1191, 4.702), (0.9592, 2.119, 4.702), (2.557, 1.989, 8.405), (2.557, 3.989, 8.405), (-1.0, 1.238, 8.405), (-1.0, 3.238, 8.405), (0.5983, 3.108, 12.11), (0.5983, 5.108, 12.11), (2.421, 2.885, 8.405), (0.8224, 1.015, 4.702), (4.38, 4.005, 12.11), (2.782, 2.134, 8.405), (0.5983, 4.901, 12.11), (-1.0, 3.03, 8.405), (2.557, 6.02, 15.81), (0.9592, 4.15, 12.11), (3.824, 4.0, -2.984), (3.824, 4.0, -4.984), (3.824, 2.0, -4.984), (3.824, 2.0, -2.984), (6.428, 7.0, -5.433), (6.428, 7.0, -7.433), (6.428, 5.0, -7.433), (6.428, 5.0, -5.433), (4.824, 4.0, -2.984), (4.824, 2.0, -2.984), (7.648, 7.0, -6.969), (7.648, 5.0, -6.969), (8.428, 7.0, -5.433), (8.428, 5.0, -5.433), (11.25, 10.0, -9.418), (11.25, 8.0, -9.418), (9.648, 7.0, -6.969), (6.824, 4.0, -2.984), (13.47, 10.0, -10.95), (10.65, 7.0, -6.969), (15.25, 10.0, -9.418), (12.43, 7.0, -5.433), (19.08, 13.0, -13.4), (16.25, 10.0, -9.418), (-0.5362, 3.517, 0.7594), (-0.5362, 1.517, 0.7594), (1.464, 3.517, 0.7594), (1.464, 1.517, 0.7594), (-1.0, 6.034, 2.519), (-1.0, 4.034, 2.519), (1.0, 6.034, 2.519), (1.0, 4.034, 2.519), (1.768, 1.363, 0.06892), (1.768, 1.363, 2.069), (3.768, 1.363, 2.069), (3.768, 1.363, 0.06892), (1.104, 1.687, 2.465), (1.104, 1.687, 4.465), (3.104, 1.687, 4.465), (3.104, 1.687, 2.465), (1.899, 4.468, 3.671), (1.899, 4.468, 1.671), (0.3003, 6.338, 7.373), (0.3003, 6.338, 5.373)], [], [(1, 16, 27, 25), (2, 3, 7, 6), (32, 7, 49, 48), (0, 4, 67, 64), (4, 0, 57, 59), (7, 3, 1, 5), (11, 8, 73, 72), (2, 0, 9, 8), (3, 2, 8, 11), (0, 1, 10, 9), (13, 14, 15, 12), (9, 10, 14, 13), (10, 11, 15, 14), (8, 9, 13, 12), (17, 19, 23, 21), (1, 3, 17, 16), (3, 11, 19, 17), (11, 10, 18, 19), (20, 21, 23, 22), (16, 17, 21, 20), (18, 16, 20, 22), (19, 18, 22, 23), (25, 27, 31, 29), (10, 1, 25, 24), (18, 10, 24, 26), (16, 18, 26, 27), (28, 29, 31, 30), (24, 25, 29, 28), (26, 24, 28, 30), (27, 26, 30, 31), (35, 34, 38, 39), (6, 7, 32, 33), (5, 4, 34, 35), (4, 6, 33, 34), (37, 36, 39, 38), (34, 33, 37, 38), (32, 35, 39, 36), (33, 32, 36, 37), (40, 41, 45, 44), (7, 5, 41, 40), (5, 35, 43, 41), (35, 32, 42, 43), (44, 45, 47, 46), (42, 40, 44, 46), (43, 42, 46, 47), (41, 43, 47, 45), (49, 51, 55, 53), (42, 32, 48, 50), (40, 42, 50, 51), (7, 40, 51, 49), (52, 53, 55, 54), (48, 49, 53, 52), (50, 48, 52, 54), (51, 50, 54, 55), (56, 58, 62, 60), (2, 6, 58, 56), (0, 2, 56, 57), (6, 4, 59, 58), (60, 62, 63, 61), (58, 59, 63, 62), (57, 56, 60, 61), (59, 57, 61, 63), (66, 65, 69, 70), (5, 1, 65, 66), (4, 5, 66, 67), (1, 0, 64, 65), (71, 70, 69, 68), (67, 66, 70, 71), (64, 67, 71, 68), (65, 64, 68, 69), (72, 73, 75, 74), (8, 12, 75, 73), (15, 11, 72, 74), (12, 15, 74, 75)])
_uv = me_cube_616.uv_layers.new(name='UVMap')
_uv.uv.foreach_set('vector', [0.875, 0.75, 0.875, 0.75, 0.875, 0.75, 0.875, 0.75, 0.375, 0.25, 0.625, 0.25, 0.625, 0.5, 0.375, 0.5, 0.625, 0.5, 0.625, 0.5, 0.625, 0.5, 0.625, 0.5, 0.375, 1.0, 0.375, 0.75, 0.375, 0.75, 0.375, 1.0, 0.375, 0.75, 0.375, 1.0, 0.375, 1.0, 0.375, 0.75, 0.625, 0.5, 0.875, 0.5, 0.875, 0.75, 0.625, 0.75, 0.625, 0.25, 0.375, 0.25, 0.375, 0.25, 0.625, 0.25, 0.125, 0.5, 0.125, 0.75, 0.125, 0.75, 0.125, 0.5, 0.625, 0.25, 0.375, 0.25, 0.375, 0.25, 0.625, 0.25, 0.375, 1.0, 0.625, 1.0, 0.625, 1.0, 0.375, 1.0, 0.375, 0.0, 0.625, 0.0, 0.625, 0.25, 0.375, 0.25, 0.375, 1.0, 0.625, 1.0, 0.625, 1.0, 0.375, 1.0, 0.875, 0.75, 0.875, 0.5, 0.875, 0.5, 0.875, 0.75, 0.125, 0.5, 0.125, 0.75, 0.125, 0.75, 0.125, 0.5, 0.625, 0.25, 0.625, 0.25, 0.625, 0.25, 0.625, 0.25, 0.875, 0.75, 0.875, 0.5, 0.875, 0.5, 0.875, 0.75, 0.625, 0.25, 0.625, 0.25, 0.625, 0.25, 0.625, 0.25, 0.875, 0.5, 0.875, 0.75, 0.875, 0.75, 0.875, 0.5, 0.875, 0.75, 0.875, 0.5, 0.875, 0.5, 0.875, 0.75, 0.875, 0.75, 0.875, 0.5, 0.875, 0.5, 0.875, 0.75, 0.625, 1.0, 0.625, 1.0, 0.625, 1.0, 0.625, 1.0, 0.875, 0.5, 0.875, 0.75, 0.875, 0.75, 0.875, 0.5, 0.875, 0.75, 0.875, 0.75, 0.875, 0.75, 0.875, 0.75, 0.625, 1.0, 0.625, 1.0, 0.625, 1.0, 0.625, 1.0, 0.875, 0.75, 0.875, 0.75, 0.875, 0.75, 0.875, 0.75, 0.625, 1.0, 0.625, 1.0, 0.625, 1.0, 0.625, 1.0, 0.625, 1.0, 0.625, 1.0, 0.625, 1.0, 0.625, 1.0, 0.625, 1.0, 0.625, 1.0, 0.625, 1.0, 0.625, 1.0, 0.875, 0.75, 0.875, 0.75, 0.875, 0.75, 0.875, 0.75, 0.625, 1.0, 0.625, 1.0, 0.625, 1.0, 0.625, 1.0, 0.625, 0.75, 0.375, 0.75, 0.375, 0.75, 0.625, 0.75, 0.375, 0.5, 0.625, 0.5, 0.625, 0.5, 0.375, 0.5, 0.625, 0.75, 0.375, 0.75, 0.375, 0.75, 0.625, 0.75, 0.375, 0.75, 0.375, 0.5, 0.375, 0.5, 0.375, 0.75, 0.375, 0.5, 0.625, 0.5, 0.625, 0.75, 0.375, 0.75, 0.375, 0.75, 0.375, 0.5, 0.375, 0.5, 0.375, 0.75, 0.625, 0.5, 0.625, 0.75, 0.625, 0.75, 0.625, 0.5, 0.375, 0.5, 0.625, 0.5, 0.625, 0.5, 0.375, 0.5, 0.625, 0.5, 0.625, 0.75, 0.625, 0.75, 0.625, 0.5, 0.625, 0.5, 0.625, 0.75, 0.625, 0.75, 0.625, 0.5, 0.625, 0.75, 0.625, 0.75, 0.625, 0.75, 0.625, 0.75, 0.625, 0.75, 0.625, 0.5, 0.625, 0.5, 0.625, 0.75, 0.625, 0.5, 0.625, 0.75, 0.625, 0.75, 0.625, 0.5, 0.625, 0.5, 0.625, 0.5, 0.625, 0.5, 0.625, 0.5, 0.625, 0.75, 0.625, 0.5, 0.625, 0.5, 0.625, 0.75, 0.625, 0.75, 0.625, 0.75, 0.625, 0.75, 0.625, 0.75, 0.625, 0.5, 0.625, 0.5, 0.625, 0.5, 0.625, 0.5, 0.625, 0.5, 0.625, 0.5, 0.625, 0.5, 0.625, 0.5, 0.625, 0.5, 0.625, 0.5, 0.625, 0.5, 0.625, 0.5, 0.625, 0.5, 0.625, 0.5, 0.625, 0.5, 0.625, 0.5, 0.625, 0.5, 0.625, 0.5, 0.625, 0.5, 0.625, 0.5, 0.625, 0.5, 0.625, 0.5, 0.625, 0.5, 0.625, 0.5, 0.625, 0.5, 0.625, 0.5, 0.625, 0.5, 0.625, 0.5, 0.625, 0.5, 0.625, 0.5, 0.625, 0.5, 0.625, 0.5, 0.375, 0.25, 0.375, 0.5, 0.375, 0.5, 0.375, 0.25, 0.375, 0.25, 0.375, 0.5, 0.375, 0.5, 0.375, 0.25, 0.125, 0.75, 0.125, 0.5, 0.125, 0.5, 0.125, 0.75, 0.375, 0.5, 0.375, 0.75, 0.375, 0.75, 0.375, 0.5, 0.125, 0.5, 0.375, 0.5, 0.375, 0.75, 0.125, 0.75, 0.375, 0.5, 0.375, 0.75, 0.375, 0.75, 0.375, 0.5, 0.125, 0.75, 0.125, 0.5, 0.125, 0.5, 0.125, 0.75, 0.375, 0.75, 0.375, 1.0, 0.375, 1.0, 0.375, 0.75, 0.625, 0.75, 0.875, 0.75, 0.875, 0.75, 0.625, 0.75, 0.625, 0.75, 0.875, 0.75, 0.875, 0.75, 0.625, 0.75, 0.375, 0.75, 0.625, 0.75, 0.625, 0.75, 0.375, 0.75, 0.625, 1.0, 0.375, 1.0, 0.375, 1.0, 0.625, 1.0, 0.375, 0.75, 0.625, 0.75, 0.625, 1.0, 0.375, 1.0, 0.375, 0.75, 0.625, 0.75, 0.625, 0.75, 0.375, 0.75, 0.375, 1.0, 0.375, 0.75, 0.375, 0.75, 0.375, 1.0, 0.625, 1.0, 0.375, 1.0, 0.375, 1.0, 0.625, 1.0, 0.625, 0.25, 0.375, 0.25, 0.375, 0.25, 0.625, 0.25, 0.125, 0.5, 0.125, 0.5, 0.125, 0.5, 0.125, 0.5, 0.875, 0.5, 0.875, 0.5, 0.875, 0.5, 0.875, 0.5, 0.375, 0.25, 0.625, 0.25, 0.625, 0.25, 0.375, 0.25])
me_cube_616.materials.append(mat_pkhg_1648)
me_cube_616.use_remesh_fix_poles = True
me_cube_616.use_remesh_preserve_attributes = False
me_cube_616.use_mirror_vertex_groups = False
me_cube_616.update()
me_cube_617 = bpy.data.meshes.new('Cube.617')
me_cube_617.from_pydata([(-1.0, -1.0, -1.0), (-1.0, -1.0, 1.0), (-1.0, 1.0, -1.0), (-1.0, 1.0, 1.0), (1.0, -1.0, -1.0), (1.0, -1.0, 1.0), (1.0, 1.0, -1.0), (1.0, 1.0, 1.0), (1.974, 2.147, 2.312), (1.974, 0.1473, 2.312), (1.974, 0.1473, 4.312), (1.974, 2.147, 4.312), (-1.0, 3.295, 5.625), (-1.0, 1.295, 5.625), (-1.0, 1.295, 7.625), (-1.0, 3.295, 7.625), (1.429, 0.5221, 4.312), (1.429, 2.522, 4.312), (4.404, 1.669, 7.625), (4.404, 3.669, 7.625), (-1.0, 2.044, 7.625), (-1.0, 4.044, 7.625), (1.974, 3.191, 10.94), (1.974, 5.191, 10.94), (4.622, 1.421, 7.625), (1.648, 0.2734, 4.312), (7.051, 2.943, 10.94), (4.077, 1.795, 7.625), (1.974, 2.694, 10.94), (-1.0, 1.547, 7.625), (4.404, 4.216, 14.25), (1.429, 3.069, 10.94), (3.233, 4.0, -2.826), (3.233, 4.0, -4.826), (3.233, 2.0, -4.826), (3.233, 2.0, -2.826), (5.869, 7.0, -5.22), (5.869, 7.0, -7.22), (5.869, 5.0, -7.22), (5.869, 5.0, -5.22), (4.233, 4.0, -2.826), (4.233, 2.0, -2.826), (6.466, 7.0, -6.652), (6.466, 5.0, -6.652), (7.869, 7.0, -5.22), (7.869, 5.0, -5.22), (10.1, 10.0, -9.046), (10.1, 8.0, -9.046), (6.233, 4.0, -2.826), (6.233, 2.0, -2.826), (9.466, 7.0, -6.652), (9.466, 5.0, -6.652), (11.87, 7.0, -5.22), (11.87, 5.0, -5.22), (15.1, 10.0, -9.046), (15.1, 8.0, -9.046), (0.1183, 3.869, 0.9029), (0.1183, 1.869, 0.9029), (2.118, 3.869, 0.9029), (2.118, 1.869, 0.9029), (-1.0, 6.739, 2.806), (-1.0, 4.739, 2.806), (1.0, 6.739, 2.806), (1.0, 4.739, 2.806), (0.06289, 3.869, 1.173), (-1.937, 3.869, 1.173), (1.181, 6.739, 3.075), (-0.8188, 6.739, 3.075), (1.0, 6.739, 3.345), (-1.0, 6.739, 3.345), (2.118, 9.608, 5.248), (0.1183, 9.608, 5.248), (1.92, 3.869, 1.628), (-0.07961, 3.869, 1.628), (0.9833, 6.739, 3.8), (-1.017, 6.739, 3.8), (1.0, 6.739, 4.256), (-1.0, 6.739, 4.256), (0.06289, 9.608, 6.428), (-1.937, 9.608, 6.428), (-0.423, -2.805, -2.196), (-0.423, -2.805, -0.1958), (1.577, -2.805, -0.1958), (1.577, -2.805, -2.196), (2.509, -1.007, 0.4083), (2.509, -1.007, 2.408), (4.509, -1.007, 2.408), (4.509, -1.007, 0.4083), (1.773, 1.651, 5.959), (1.773, 1.651, 3.959), (-1.201, 2.799, 9.272), (-1.201, 2.799, 7.272)], [], [(10, 1, 25, 24), (2, 3, 7, 6), (7, 5, 49, 48), (5, 1, 81, 82), (65, 2, 73, 75), (7, 3, 1, 5), (11, 8, 89, 88), (2, 0, 9, 8), (3, 2, 8, 11), (0, 1, 10, 9), (13, 14, 15, 12), (9, 10, 14, 13), (10, 11, 15, 14), (8, 9, 13, 12), (17, 19, 23, 21), (1, 3, 17, 16), (3, 11, 19, 17), (11, 10, 18, 19), (20, 21, 23, 22), (16, 17, 21, 20), (18, 16, 20, 22), (19, 18, 22, 23), (25, 27, 31, 29), (18, 10, 24, 26), (16, 18, 26, 27), (1, 16, 27, 25), (28, 29, 31, 30), (24, 25, 29, 28), (26, 24, 28, 30), (27, 26, 30, 31), (35, 34, 38, 39), (6, 7, 32, 33), (5, 4, 34, 35), (4, 6, 33, 34), (37, 36, 39, 38), (34, 33, 37, 38), (32, 35, 39, 36), (33, 32, 36, 37), (42, 40, 44, 46), (5, 35, 43, 41), (35, 32, 42, 43), (32, 7, 40, 42), (44, 45, 47, 46), (43, 42, 46, 47), (41, 43, 47, 45), (40, 41, 45, 44), (49, 51, 55, 53), (40, 7, 48, 50), (5, 41, 51, 49), (41, 40, 50, 51), (52, 53, 55, 54), (48, 49, 53, 52), (50, 48, 52, 54), (51, 50, 54, 55), (58, 59, 63, 62), (0, 2, 56, 57), (6, 4, 59, 58), (4, 0, 57, 59), (60, 62, 63, 61), (57, 56, 60, 61), (59, 57, 61, 63), (56, 58, 62, 60), (67, 65, 69, 71), (6, 58, 66, 64), (56, 2, 65, 67), (58, 56, 67, 66), (69, 68, 70, 71), (66, 67, 71, 70), (64, 66, 70, 68), (65, 64, 68, 69), (73, 72, 76, 77), (2, 6, 72, 73), (6, 64, 74, 72), (64, 65, 75, 74), (77, 76, 78, 79), (75, 73, 77, 79), (74, 75, 79, 78), (72, 74, 78, 76), (80, 83, 87, 84), (4, 5, 82, 83), (1, 0, 80, 81), (0, 4, 83, 80), (87, 86, 85, 84), (81, 80, 84, 85), (82, 81, 85, 86), (83, 82, 86, 87), (88, 89, 91, 90), (8, 12, 91, 89), (15, 11, 88, 90), (12, 15, 90, 91)])
_uv = me_cube_617.uv_layers.new(name='UVMap')
_uv.uv.foreach_set('vector', [0.625, 1.0, 0.625, 1.0, 0.625, 1.0, 0.625, 1.0, 0.375, 0.25, 0.625, 0.25, 0.625, 0.5, 0.375, 0.5, 0.625, 0.5, 0.625, 0.75, 0.625, 0.75, 0.625, 0.5, 0.625, 0.75, 0.875, 0.75, 0.875, 0.75, 0.625, 0.75, 0.125, 0.5, 0.125, 0.5, 0.125, 0.5, 0.125, 0.5, 0.625, 0.5, 0.875, 0.5, 0.875, 0.75, 0.625, 0.75, 0.625, 0.25, 0.375, 0.25, 0.375, 0.25, 0.625, 0.25, 0.125, 0.5, 0.125, 0.75, 0.125, 0.75, 0.125, 0.5, 0.625, 0.25, 0.375, 0.25, 0.375, 0.25, 0.625, 0.25, 0.375, 1.0, 0.625, 1.0, 0.625, 1.0, 0.375, 1.0, 0.375, 0.0, 0.625, 0.0, 0.625, 0.25, 0.375, 0.25, 0.375, 1.0, 0.625, 1.0, 0.625, 1.0, 0.375, 1.0, 0.875, 0.75, 0.875, 0.5, 0.875, 0.5, 0.875, 0.75, 0.125, 0.5, 0.125, 0.75, 0.125, 0.75, 0.125, 0.5, 0.625, 0.25, 0.625, 0.25, 0.625, 0.25, 0.625, 0.25, 0.875, 0.75, 0.875, 0.5, 0.875, 0.5, 0.875, 0.75, 0.625, 0.25, 0.625, 0.25, 0.625, 0.25, 0.625, 0.25, 0.875, 0.5, 0.875, 0.75, 0.875, 0.75, 0.875, 0.5, 0.875, 0.75, 0.875, 0.5, 0.875, 0.5, 0.875, 0.75, 0.875, 0.75, 0.875, 0.5, 0.875, 0.5, 0.875, 0.75, 0.625, 1.0, 0.625, 1.0, 0.625, 1.0, 0.625, 1.0, 0.875, 0.5, 0.875, 0.75, 0.875, 0.75, 0.875, 0.5, 0.875, 0.75, 0.875, 0.75, 0.875, 0.75, 0.875, 0.75, 0.875, 0.75, 0.875, 0.75, 0.875, 0.75, 0.875, 0.75, 0.625, 1.0, 0.625, 1.0, 0.625, 1.0, 0.625, 1.0, 0.875, 0.75, 0.875, 0.75, 0.875, 0.75, 0.875, 0.75, 0.625, 1.0, 0.625, 1.0, 0.625, 1.0, 0.625, 1.0, 0.625, 1.0, 0.625, 1.0, 0.625, 1.0, 0.625, 1.0, 0.875, 0.75, 0.875, 0.75, 0.875, 0.75, 0.875, 0.75, 0.625, 1.0, 0.625, 1.0, 0.625, 1.0, 0.625, 1.0, 0.625, 0.75, 0.375, 0.75, 0.375, 0.75, 0.625, 0.75, 0.375, 0.5, 0.625, 0.5, 0.625, 0.5, 0.375, 0.5, 0.625, 0.75, 0.375, 0.75, 0.375, 0.75, 0.625, 0.75, 0.375, 0.75, 0.375, 0.5, 0.375, 0.5, 0.375, 0.75, 0.375, 0.5, 0.625, 0.5, 0.625, 0.75, 0.375, 0.75, 0.375, 0.75, 0.375, 0.5, 0.375, 0.5, 0.375, 0.75, 0.625, 0.5, 0.625, 0.75, 0.625, 0.75, 0.625, 0.5, 0.375, 0.5, 0.625, 0.5, 0.625, 0.5, 0.375, 0.5, 0.625, 0.5, 0.625, 0.5, 0.625, 0.5, 0.625, 0.5, 0.625, 0.75, 0.625, 0.75, 0.625, 0.75, 0.625, 0.75, 0.625, 0.75, 0.625, 0.5, 0.625, 0.5, 0.625, 0.75, 0.625, 0.5, 0.625, 0.5, 0.625, 0.5, 0.625, 0.5, 0.625, 0.5, 0.625, 0.75, 0.625, 0.75, 0.625, 0.5, 0.625, 0.75, 0.625, 0.5, 0.625, 0.5, 0.625, 0.75, 0.625, 0.75, 0.625, 0.75, 0.625, 0.75, 0.625, 0.75, 0.625, 0.5, 0.625, 0.75, 0.625, 0.75, 0.625, 0.5, 0.625, 0.75, 0.625, 0.75, 0.625, 0.75, 0.625, 0.75, 0.625, 0.5, 0.625, 0.5, 0.625, 0.5, 0.625, 0.5, 0.625, 0.75, 0.625, 0.75, 0.625, 0.75, 0.625, 0.75, 0.625, 0.75, 0.625, 0.5, 0.625, 0.5, 0.625, 0.75, 0.625, 0.5, 0.625, 0.75, 0.625, 0.75, 0.625, 0.5, 0.625, 0.5, 0.625, 0.75, 0.625, 0.75, 0.625, 0.5, 0.625, 0.5, 0.625, 0.5, 0.625, 0.5, 0.625, 0.5, 0.625, 0.75, 0.625, 0.5, 0.625, 0.5, 0.625, 0.75, 0.375, 0.5, 0.375, 0.75, 0.375, 0.75, 0.375, 0.5, 0.125, 0.75, 0.125, 0.5, 0.125, 0.5, 0.125, 0.75, 0.375, 0.5, 0.375, 0.75, 0.375, 0.75, 0.375, 0.5, 0.375, 0.75, 0.375, 1.0, 0.375, 1.0, 0.375, 0.75, 0.125, 0.5, 0.375, 0.5, 0.375, 0.75, 0.125, 0.75, 0.125, 0.75, 0.125, 0.5, 0.125, 0.5, 0.125, 0.75, 0.375, 0.75, 0.375, 1.0, 0.375, 1.0, 0.375, 0.75, 0.375, 0.25, 0.375, 0.5, 0.375, 0.5, 0.375, 0.25, 0.125, 0.5, 0.125, 0.5, 0.125, 0.5, 0.125, 0.5, 0.375, 0.5, 0.375, 0.5, 0.375, 0.5, 0.375, 0.5, 0.125, 0.5, 0.125, 0.5, 0.125, 0.5, 0.125, 0.5, 0.375, 0.5, 0.375, 0.25, 0.375, 0.25, 0.375, 0.5, 0.375, 0.25, 0.375, 0.5, 0.375, 0.5, 0.375, 0.25, 0.375, 0.5, 0.375, 0.25, 0.375, 0.25, 0.375, 0.5, 0.375, 0.5, 0.375, 0.5, 0.375, 0.5, 0.375, 0.5, 0.375, 0.25, 0.375, 0.5, 0.375, 0.5, 0.375, 0.25, 0.375, 0.25, 0.375, 0.5, 0.375, 0.5, 0.375, 0.25, 0.375, 0.25, 0.375, 0.5, 0.375, 0.5, 0.375, 0.25, 0.375, 0.5, 0.375, 0.5, 0.375, 0.5, 0.375, 0.5, 0.375, 0.5, 0.375, 0.25, 0.375, 0.25, 0.375, 0.5, 0.375, 0.25, 0.375, 0.5, 0.375, 0.5, 0.375, 0.25, 0.125, 0.5, 0.125, 0.5, 0.125, 0.5, 0.125, 0.5, 0.375, 0.5, 0.375, 0.25, 0.375, 0.25, 0.375, 0.5, 0.375, 0.5, 0.375, 0.5, 0.375, 0.5, 0.375, 0.5, 0.375, 1.0, 0.375, 0.75, 0.375, 0.75, 0.375, 1.0, 0.375, 0.75, 0.625, 0.75, 0.625, 0.75, 0.375, 0.75, 0.625, 1.0, 0.375, 1.0, 0.375, 1.0, 0.625, 1.0, 0.375, 1.0, 0.375, 0.75, 0.375, 0.75, 0.375, 1.0, 0.375, 0.75, 0.625, 0.75, 0.625, 1.0, 0.375, 1.0, 0.625, 1.0, 0.375, 1.0, 0.375, 1.0, 0.625, 1.0, 0.625, 0.75, 0.875, 0.75, 0.875, 0.75, 0.625, 0.75, 0.375, 0.75, 0.625, 0.75, 0.625, 0.75, 0.375, 0.75, 0.625, 0.25, 0.375, 0.25, 0.375, 0.25, 0.625, 0.25, 0.125, 0.5, 0.125, 0.5, 0.125, 0.5, 0.125, 0.5, 0.875, 0.5, 0.875, 0.5, 0.875, 0.5, 0.875, 0.5, 0.375, 0.25, 0.625, 0.25, 0.625, 0.25, 0.375, 0.25])
me_cube_617.materials.append(mat_pkhg_1649)
me_cube_617.use_remesh_fix_poles = True
me_cube_617.use_remesh_preserve_attributes = False
me_cube_617.use_mirror_vertex_groups = False
me_cube_617.update()
me_cube_618 = bpy.data.meshes.new('Cube.618')
me_cube_618.from_pydata([(-1.0, -1.0, -1.0), (-1.0, -1.0, 1.0), (-1.0, 1.0, -1.0), (-1.0, 1.0, 1.0), (1.0, -1.0, -1.0), (1.0, -1.0, 1.0), (1.0, 1.0, -1.0), (1.0, 1.0, 1.0), (1.519, 3.765, 2.353), (1.519, 1.765, 2.353), (1.519, 1.765, 4.353), (1.519, 3.765, 4.353), (-1.0, 6.53, 5.707), (-1.0, 4.53, 5.707), (-1.0, 4.53, 7.707), (-1.0, 6.53, 7.707), (1.602, 1.474, 4.353), (1.602, 3.474, 4.353), (4.12, 4.239, 7.707), (4.12, 6.239, 7.707), (-1.0, 3.948, 7.707), (-1.0, 5.948, 7.707), (1.519, 6.713, 11.06), (1.519, 8.713, 11.06), (4.033, 3.755, 7.707), (1.515, 0.9898, 4.353), (6.635, 6.229, 11.06), (4.116, 3.464, 7.707), (1.519, 5.744, 11.06), (-1.0, 2.98, 7.707), (4.12, 8.219, 14.41), (1.602, 5.454, 11.06), (3.996, 4.0, -1.349), (3.996, 4.0, -3.349), (3.996, 2.0, -3.349), (3.996, 2.0, -1.349), (6.673, 7.0, -4.949), (6.673, 7.0, -6.949), (6.673, 5.0, -6.949), (6.673, 5.0, -4.949), (4.996, 4.0, -1.349), (4.996, 2.0, -1.349), (7.992, 7.0, -3.698), (7.992, 5.0, -3.698), (8.673, 7.0, -4.949), (8.673, 5.0, -4.949), (11.67, 10.0, -7.298), (11.67, 8.0, -7.298), (6.996, 4.0, -1.349), (6.996, 2.0, -1.349), (10.99, 7.0, -3.698), (10.99, 5.0, -3.698), (12.67, 7.0, -4.949), (12.67, 5.0, -4.949), (16.67, 10.0, -7.298), (16.67, 8.0, -7.298), (0.3295, 3.831, 1.234), (0.3295, 1.831, 1.234), (2.33, 3.831, 1.234), (2.33, 1.831, 1.234), (-1.0, 6.661, 3.468), (-1.0, 4.661, 3.468), (1.0, 6.661, 3.468), (1.0, 4.661, 3.468), (-2.542, -1.051, -3.624), (-2.542, -1.051, -1.624), (-0.5417, -1.051, -1.624), (-0.5417, -1.051, -3.624), (-3.107, -1.323, -3.924), (-3.107, -1.323, -1.924), (-1.107, -1.323, -1.924), (-1.107, -1.323, -3.924), (-0.1514, 3.685, 2.998), (-0.1514, 3.685, 0.9977), (-2.67, 6.45, 6.351), (-2.67, 6.45, 4.351)], [], [(10, 1, 25, 24), (2, 3, 7, 6), (7, 5, 49, 48), (5, 1, 65, 66), (2, 6, 58, 56), (7, 3, 1, 5), (11, 8, 73, 72), (2, 0, 9, 8), (3, 2, 8, 11), (0, 1, 10, 9), (13, 14, 15, 12), (9, 10, 14, 13), (10, 11, 15, 14), (8, 9, 13, 12), (17, 19, 23, 21), (1, 3, 17, 16), (3, 11, 19, 17), (11, 10, 18, 19), (20, 21, 23, 22), (16, 17, 21, 20), (18, 16, 20, 22), (19, 18, 22, 23), (25, 27, 31, 29), (18, 10, 24, 26), (16, 18, 26, 27), (1, 16, 27, 25), (28, 29, 31, 30), (24, 25, 29, 28), (26, 24, 28, 30), (27, 26, 30, 31), (35, 34, 38, 39), (6, 7, 32, 33), (5, 4, 34, 35), (4, 6, 33, 34), (37, 36, 39, 38), (34, 33, 37, 38), (32, 35, 39, 36), (33, 32, 36, 37), (42, 40, 44, 46), (5, 35, 43, 41), (35, 32, 42, 43), (32, 7, 40, 42), (44, 45, 47, 46), (43, 42, 46, 47), (41, 43, 47, 45), (40, 41, 45, 44), (49, 51, 55, 53), (40, 7, 48, 50), (5, 41, 51, 49), (41, 40, 50, 51), (52, 53, 55, 54), (48, 49, 53, 52), (50, 48, 52, 54), (51, 50, 54, 55), (58, 59, 63, 62), (0, 2, 56, 57), (6, 4, 59, 58), (4, 0, 57, 59), (60, 62, 63, 61), (57, 56, 60, 61), (59, 57, 61, 63), (56, 58, 62, 60), (66, 65, 69, 70), (4, 5, 66, 67), (1, 0, 64, 65), (0, 4, 67, 64), (71, 70, 69, 68), (67, 66, 70, 71), (64, 67, 71, 68), (65, 64, 68, 69), (72, 73, 75, 74), (8, 12, 75, 73), (15, 11, 72, 74), (12, 15, 74, 75)])
_uv = me_cube_618.uv_layers.new(name='UVMap')
_uv.uv.foreach_set('vector', [0.625, 1.0, 0.625, 1.0, 0.625, 1.0, 0.625, 1.0, 0.375, 0.25, 0.625, 0.25, 0.625, 0.5, 0.375, 0.5, 0.625, 0.5, 0.625, 0.75, 0.625, 0.75, 0.625, 0.5, 0.625, 0.75, 0.875, 0.75, 0.875, 0.75, 0.625, 0.75, 0.375, 0.25, 0.375, 0.5, 0.375, 0.5, 0.375, 0.25, 0.625, 0.5, 0.875, 0.5, 0.875, 0.75, 0.625, 0.75, 0.625, 0.25, 0.375, 0.25, 0.375, 0.25, 0.625, 0.25, 0.125, 0.5, 0.125, 0.75, 0.125, 0.75, 0.125, 0.5, 0.625, 0.25, 0.375, 0.25, 0.375, 0.25, 0.625, 0.25, 0.375, 1.0, 0.625, 1.0, 0.625, 1.0, 0.375, 1.0, 0.375, 0.0, 0.625, 0.0, 0.625, 0.25, 0.375, 0.25, 0.375, 1.0, 0.625, 1.0, 0.625, 1.0, 0.375, 1.0, 0.875, 0.75, 0.875, 0.5, 0.875, 0.5, 0.875, 0.75, 0.125, 0.5, 0.125, 0.75, 0.125, 0.75, 0.125, 0.5, 0.625, 0.25, 0.625, 0.25, 0.625, 0.25, 0.625, 0.25, 0.875, 0.75, 0.875, 0.5, 0.875, 0.5, 0.875, 0.75, 0.625, 0.25, 0.625, 0.25, 0.625, 0.25, 0.625, 0.25, 0.875, 0.5, 0.875, 0.75, 0.875, 0.75, 0.875, 0.5, 0.875, 0.75, 0.875, 0.5, 0.875, 0.5, 0.875, 0.75, 0.875, 0.75, 0.875, 0.5, 0.875, 0.5, 0.875, 0.75, 0.625, 1.0, 0.625, 1.0, 0.625, 1.0, 0.625, 1.0, 0.875, 0.5, 0.875, 0.75, 0.875, 0.75, 0.875, 0.5, 0.875, 0.75, 0.875, 0.75, 0.875, 0.75, 0.875, 0.75, 0.875, 0.75, 0.875, 0.75, 0.875, 0.75, 0.875, 0.75, 0.625, 1.0, 0.625, 1.0, 0.625, 1.0, 0.625, 1.0, 0.875, 0.75, 0.875, 0.75, 0.875, 0.75, 0.875, 0.75, 0.625, 1.0, 0.625, 1.0, 0.625, 1.0, 0.625, 1.0, 0.625, 1.0, 0.625, 1.0, 0.625, 1.0, 0.625, 1.0, 0.875, 0.75, 0.875, 0.75, 0.875, 0.75, 0.875, 0.75, 0.625, 1.0, 0.625, 1.0, 0.625, 1.0, 0.625, 1.0, 0.625, 0.75, 0.375, 0.75, 0.375, 0.75, 0.625, 0.75, 0.375, 0.5, 0.625, 0.5, 0.625, 0.5, 0.375, 0.5, 0.625, 0.75, 0.375, 0.75, 0.375, 0.75, 0.625, 0.75, 0.375, 0.75, 0.375, 0.5, 0.375, 0.5, 0.375, 0.75, 0.375, 0.5, 0.625, 0.5, 0.625, 0.75, 0.375, 0.75, 0.375, 0.75, 0.375, 0.5, 0.375, 0.5, 0.375, 0.75, 0.625, 0.5, 0.625, 0.75, 0.625, 0.75, 0.625, 0.5, 0.375, 0.5, 0.625, 0.5, 0.625, 0.5, 0.375, 0.5, 0.625, 0.5, 0.625, 0.5, 0.625, 0.5, 0.625, 0.5, 0.625, 0.75, 0.625, 0.75, 0.625, 0.75, 0.625, 0.75, 0.625, 0.75, 0.625, 0.5, 0.625, 0.5, 0.625, 0.75, 0.625, 0.5, 0.625, 0.5, 0.625, 0.5, 0.625, 0.5, 0.625, 0.5, 0.625, 0.75, 0.625, 0.75, 0.625, 0.5, 0.625, 0.75, 0.625, 0.5, 0.625, 0.5, 0.625, 0.75, 0.625, 0.75, 0.625, 0.75, 0.625, 0.75, 0.625, 0.75, 0.625, 0.5, 0.625, 0.75, 0.625, 0.75, 0.625, 0.5, 0.625, 0.75, 0.625, 0.75, 0.625, 0.75, 0.625, 0.75, 0.625, 0.5, 0.625, 0.5, 0.625, 0.5, 0.625, 0.5, 0.625, 0.75, 0.625, 0.75, 0.625, 0.75, 0.625, 0.75, 0.625, 0.75, 0.625, 0.5, 0.625, 0.5, 0.625, 0.75, 0.625, 0.5, 0.625, 0.75, 0.625, 0.75, 0.625, 0.5, 0.625, 0.5, 0.625, 0.75, 0.625, 0.75, 0.625, 0.5, 0.625, 0.5, 0.625, 0.5, 0.625, 0.5, 0.625, 0.5, 0.625, 0.75, 0.625, 0.5, 0.625, 0.5, 0.625, 0.75, 0.375, 0.5, 0.375, 0.75, 0.375, 0.75, 0.375, 0.5, 0.125, 0.75, 0.125, 0.5, 0.125, 0.5, 0.125, 0.75, 0.375, 0.5, 0.375, 0.75, 0.375, 0.75, 0.375, 0.5, 0.375, 0.75, 0.375, 1.0, 0.375, 1.0, 0.375, 0.75, 0.125, 0.5, 0.375, 0.5, 0.375, 0.75, 0.125, 0.75, 0.125, 0.75, 0.125, 0.5, 0.125, 0.5, 0.125, 0.75, 0.375, 0.75, 0.375, 1.0, 0.375, 1.0, 0.375, 0.75, 0.375, 0.25, 0.375, 0.5, 0.375, 0.5, 0.375, 0.25, 0.625, 0.75, 0.875, 0.75, 0.875, 0.75, 0.625, 0.75, 0.375, 0.75, 0.625, 0.75, 0.625, 0.75, 0.375, 0.75, 0.625, 1.0, 0.375, 1.0, 0.375, 1.0, 0.625, 1.0, 0.375, 1.0, 0.375, 0.75, 0.375, 0.75, 0.375, 1.0, 0.375, 0.75, 0.625, 0.75, 0.625, 1.0, 0.375, 1.0, 0.375, 0.75, 0.625, 0.75, 0.625, 0.75, 0.375, 0.75, 0.375, 1.0, 0.375, 0.75, 0.375, 0.75, 0.375, 1.0, 0.625, 1.0, 0.375, 1.0, 0.375, 1.0, 0.625, 1.0, 0.625, 0.25, 0.375, 0.25, 0.375, 0.25, 0.625, 0.25, 0.125, 0.5, 0.125, 0.5, 0.125, 0.5, 0.125, 0.5, 0.875, 0.5, 0.875, 0.5, 0.875, 0.5, 0.875, 0.5, 0.375, 0.25, 0.625, 0.25, 0.625, 0.25, 0.375, 0.25])
me_cube_618.materials.append(mat_pkhg_1650)
me_cube_618.use_remesh_fix_poles = True
me_cube_618.use_remesh_preserve_attributes = False
me_cube_618.use_mirror_vertex_groups = False
me_cube_618.update()
me_cube_619 = bpy.data.meshes.new('Cube.619')
me_cube_619.from_pydata([(-1.0, -1.0, -1.0), (-1.0, -1.0, 1.0), (-1.0, 1.0, -1.0), (-1.0, 1.0, 1.0), (1.0, -1.0, -1.0), (1.0, -1.0, 1.0), (1.0, 1.0, -1.0), (1.0, 1.0, 1.0), (1.646, 2.31, 2.486), (1.646, 0.3096, 2.486), (1.646, 0.3096, 4.486), (1.646, 2.31, 4.486), (-1.0, 3.619, 5.972), (-1.0, 1.619, 5.972), (-1.0, 1.619, 7.972), (-1.0, 3.619, 7.972), (1.343, 3.825, 4.486), (1.343, 3.825, 2.486), (3.989, 5.134, 7.972), (3.989, 5.134, 5.972), (-1.0, 6.65, 7.972), (-1.0, 6.65, 5.972), (1.646, 7.959, 11.46), (1.646, 7.959, 9.457), (0.7718, 2.679, 2.486), (3.418, 3.988, 5.972), (3.115, 5.504, 5.972), (5.761, 6.813, 9.457), (-1.0, 4.358, 5.972), (1.646, 5.667, 9.457), (1.343, 7.182, 9.457), (3.989, 8.492, 12.94), (3.02, 4.0, -1.33), (3.02, 4.0, -3.33), (3.02, 2.0, -3.33), (3.02, 2.0, -1.33), (5.027, 7.0, -4.823), (5.027, 7.0, -6.823), (5.027, 5.0, -6.823), (5.027, 5.0, -4.823), (4.02, 2.0, -3.33), (4.02, 4.0, -3.33), (6.041, 5.0, -5.661), (6.041, 7.0, -5.661), (7.027, 5.0, -6.823), (7.027, 7.0, -6.823), (9.047, 8.0, -9.153), (9.047, 10.0, -9.153), (6.02, 2.0, -3.33), (6.02, 4.0, -3.33), (9.041, 5.0, -5.661), (9.041, 7.0, -5.661), (11.03, 5.0, -6.823), (11.03, 7.0, -6.823), (14.05, 8.0, -9.153), (14.05, 10.0, -9.153), (-2.569, -0.1693, -1.51), (-2.569, -0.1693, 0.4897), (-0.5693, -0.1693, 0.4897), (-0.5693, -0.1693, -1.51), (-0.03961, -0.5547, -3.027), (-0.03961, -0.5547, -1.027), (1.96, -0.5547, -1.027), (1.96, -0.5547, -3.027), (0.7189, 2.109, 0.5697), (0.7189, 4.109, 0.5697), (-1.927, 3.419, 4.055), (-1.927, 5.419, 4.055)], [], [(2, 8, 25, 24), (2, 3, 7, 6), (4, 6, 49, 48), (1, 0, 56, 57), (2, 6, 4, 0), (7, 3, 1, 5), (10, 11, 65, 64), (0, 1, 10, 9), (1, 3, 11, 10), (2, 0, 9, 8), (13, 14, 15, 12), (8, 9, 13, 12), (11, 8, 12, 15), (9, 10, 14, 13), (19, 18, 22, 23), (3, 2, 17, 16), (11, 3, 16, 18), (8, 11, 18, 19), (20, 21, 23, 22), (17, 19, 23, 21), (16, 17, 21, 20), (18, 16, 20, 22), (26, 24, 28, 30), (8, 19, 27, 25), (19, 17, 26, 27), (17, 2, 24, 26), (28, 29, 31, 30), (27, 26, 30, 31), (25, 27, 31, 29), (24, 25, 29, 28), (32, 35, 39, 36), (7, 5, 35, 32), (6, 7, 32, 33), (5, 4, 34, 35), (37, 36, 39, 38), (33, 32, 36, 37), (35, 34, 38, 39), (34, 33, 37, 38), (41, 43, 47, 45), (34, 4, 40, 42), (33, 34, 42, 43), (6, 33, 43, 41), (44, 45, 47, 46), (40, 41, 45, 44), (42, 40, 44, 46), (43, 42, 46, 47), (50, 48, 52, 54), (6, 41, 51, 49), (41, 40, 50, 51), (40, 4, 48, 50), (52, 53, 55, 54), (51, 50, 54, 55), (49, 51, 55, 53), (48, 49, 53, 52), (58, 57, 61, 62), (0, 4, 59, 56), (5, 1, 57, 58), (4, 5, 58, 59), (63, 62, 61, 60), (59, 58, 62, 63), (56, 59, 63, 60), (57, 56, 60, 61), (64, 65, 67, 66), (14, 10, 64, 66), (11, 15, 67, 65), (15, 14, 66, 67)])
_uv = me_cube_619.uv_layers.new(name='UVMap')
_uv.uv.foreach_set('vector', [0.125, 0.5, 0.125, 0.5, 0.125, 0.5, 0.125, 0.5, 0.375, 0.25, 0.625, 0.25, 0.625, 0.5, 0.375, 0.5, 0.375, 0.75, 0.375, 0.5, 0.375, 0.5, 0.375, 0.75, 0.625, 1.0, 0.375, 1.0, 0.375, 1.0, 0.625, 1.0, 0.125, 0.5, 0.375, 0.5, 0.375, 0.75, 0.125, 0.75, 0.625, 0.5, 0.875, 0.5, 0.875, 0.75, 0.625, 0.75, 0.875, 0.75, 0.875, 0.5, 0.875, 0.5, 0.875, 0.75, 0.375, 1.0, 0.625, 1.0, 0.625, 1.0, 0.375, 1.0, 0.875, 0.75, 0.875, 0.5, 0.875, 0.5, 0.875, 0.75, 0.125, 0.5, 0.125, 0.75, 0.125, 0.75, 0.125, 0.5, 0.375, 0.0, 0.625, 0.0, 0.625, 0.25, 0.375, 0.25, 0.125, 0.5, 0.125, 0.75, 0.125, 0.75, 0.125, 0.5, 0.625, 0.25, 0.375, 0.25, 0.375, 0.25, 0.625, 0.25, 0.375, 1.0, 0.625, 1.0, 0.625, 1.0, 0.375, 1.0, 0.375, 0.25, 0.625, 0.25, 0.625, 0.25, 0.375, 0.25, 0.625, 0.25, 0.375, 0.25, 0.375, 0.25, 0.625, 0.25, 0.875, 0.5, 0.875, 0.5, 0.875, 0.5, 0.875, 0.5, 0.375, 0.25, 0.625, 0.25, 0.625, 0.25, 0.375, 0.25, 0.625, 0.25, 0.375, 0.25, 0.375, 0.25, 0.625, 0.25, 0.125, 0.5, 0.125, 0.5, 0.125, 0.5, 0.125, 0.5, 0.625, 0.25, 0.375, 0.25, 0.375, 0.25, 0.625, 0.25, 0.875, 0.5, 0.875, 0.5, 0.875, 0.5, 0.875, 0.5, 0.375, 0.25, 0.375, 0.25, 0.375, 0.25, 0.375, 0.25, 0.375, 0.25, 0.375, 0.25, 0.375, 0.25, 0.375, 0.25, 0.125, 0.5, 0.125, 0.5, 0.125, 0.5, 0.125, 0.5, 0.375, 0.25, 0.375, 0.25, 0.375, 0.25, 0.375, 0.25, 0.125, 0.5, 0.125, 0.5, 0.125, 0.5, 0.125, 0.5, 0.125, 0.5, 0.125, 0.5, 0.125, 0.5, 0.125, 0.5, 0.375, 0.25, 0.375, 0.25, 0.375, 0.25, 0.375, 0.25, 0.125, 0.5, 0.125, 0.5, 0.125, 0.5, 0.125, 0.5, 0.625, 0.5, 0.625, 0.75, 0.625, 0.75, 0.625, 0.5, 0.625, 0.5, 0.625, 0.75, 0.625, 0.75, 0.625, 0.5, 0.375, 0.5, 0.625, 0.5, 0.625, 0.5, 0.375, 0.5, 0.625, 0.75, 0.375, 0.75, 0.375, 0.75, 0.625, 0.75, 0.375, 0.5, 0.625, 0.5, 0.625, 0.75, 0.375, 0.75, 0.375, 0.5, 0.625, 0.5, 0.625, 0.5, 0.375, 0.5, 0.625, 0.75, 0.375, 0.75, 0.375, 0.75, 0.625, 0.75, 0.375, 0.75, 0.375, 0.5, 0.375, 0.5, 0.375, 0.75, 0.375, 0.5, 0.375, 0.5, 0.375, 0.5, 0.375, 0.5, 0.375, 0.75, 0.375, 0.75, 0.375, 0.75, 0.375, 0.75, 0.375, 0.5, 0.375, 0.75, 0.375, 0.75, 0.375, 0.5, 0.375, 0.5, 0.375, 0.5, 0.375, 0.5, 0.375, 0.5, 0.375, 0.75, 0.375, 0.5, 0.375, 0.5, 0.375, 0.75, 0.375, 0.75, 0.375, 0.5, 0.375, 0.5, 0.375, 0.75, 0.375, 0.75, 0.375, 0.75, 0.375, 0.75, 0.375, 0.75, 0.375, 0.5, 0.375, 0.75, 0.375, 0.75, 0.375, 0.5, 0.375, 0.75, 0.375, 0.75, 0.375, 0.75, 0.375, 0.75, 0.375, 0.5, 0.375, 0.5, 0.375, 0.5, 0.375, 0.5, 0.375, 0.5, 0.375, 0.75, 0.375, 0.75, 0.375, 0.5, 0.375, 0.75, 0.375, 0.75, 0.375, 0.75, 0.375, 0.75, 0.375, 0.75, 0.375, 0.5, 0.375, 0.5, 0.375, 0.75, 0.375, 0.5, 0.375, 0.75, 0.375, 0.75, 0.375, 0.5, 0.375, 0.5, 0.375, 0.5, 0.375, 0.5, 0.375, 0.5, 0.375, 0.75, 0.375, 0.5, 0.375, 0.5, 0.375, 0.75, 0.625, 0.75, 0.875, 0.75, 0.875, 0.75, 0.625, 0.75, 0.125, 0.75, 0.375, 0.75, 0.375, 0.75, 0.125, 0.75, 0.625, 0.75, 0.875, 0.75, 0.875, 0.75, 0.625, 0.75, 0.375, 0.75, 0.625, 0.75, 0.625, 0.75, 0.375, 0.75, 0.375, 0.75, 0.625, 0.75, 0.625, 1.0, 0.375, 1.0, 0.375, 0.75, 0.625, 0.75, 0.625, 0.75, 0.375, 0.75, 0.125, 0.75, 0.375, 0.75, 0.375, 0.75, 0.125, 0.75, 0.625, 1.0, 0.375, 1.0, 0.375, 1.0, 0.625, 1.0, 0.875, 0.75, 0.875, 0.5, 0.875, 0.5, 0.875, 0.75, 0.625, 1.0, 0.625, 1.0, 0.625, 1.0, 0.625, 1.0, 0.625, 0.25, 0.625, 0.25, 0.625, 0.25, 0.625, 0.25, 0.625, 0.25, 0.625, 0.0, 0.625, 0.0, 0.625, 0.25])
me_cube_619.materials.append(mat_pkhg_1651)
me_cube_619.use_remesh_fix_poles = True
me_cube_619.use_remesh_preserve_attributes = False
me_cube_619.use_mirror_vertex_groups = False
me_cube_619.update()
me_cube_620 = bpy.data.meshes.new('Cube.620')
me_cube_620.from_pydata([(-1.0, -1.0, -1.0), (-1.0, -1.0, 1.0), (-1.0, 1.0, -1.0), (-1.0, 1.0, 1.0), (1.0, -1.0, -1.0), (1.0, -1.0, 1.0), (1.0, 1.0, -1.0), (1.0, 1.0, 1.0), (0.6219, 2.515, 3.143), (0.6219, 0.5152, 3.143), (0.6219, 0.5152, 5.143), (0.6219, 2.515, 5.143), (-1.0, 4.03, 7.286), (-1.0, 2.03, 7.286), (-1.0, 2.03, 9.286), (-1.0, 4.03, 9.286), (1.855, 1.693, 5.143), (1.855, 3.693, 5.143), (3.477, 3.208, 9.286), (3.477, 5.208, 9.286), (-1.0, 4.385, 9.286), (-1.0, 6.385, 9.286), (0.6219, 5.901, 13.43), (0.6219, 7.901, 13.43), (0.6538, 0.01669, 5.143), (0.6538, 2.017, 5.143), (3.509, 2.709, 9.286), (3.509, 4.709, 9.286), (-1.0, 1.033, 9.286), (-1.0, 3.033, 9.286), (1.855, 3.726, 13.43), (1.855, 5.726, 13.43), (3.081, 4.0, -1.332), (3.081, 4.0, -3.332), (3.081, 2.0, -3.332), (3.081, 2.0, -1.332), (5.91, 7.0, -5.118), (5.91, 7.0, -7.118), (5.91, 5.0, -7.118), (5.91, 5.0, -5.118), (4.081, 2.0, -1.332), (4.081, 2.0, -3.332), (6.162, 5.0, -3.664), (6.162, 5.0, -5.664), (7.91, 5.0, -5.118), (7.91, 5.0, -7.118), (9.991, 8.0, -7.45), (9.991, 8.0, -9.45), (6.081, 2.0, -1.332), (6.081, 2.0, -3.332), (9.162, 5.0, -3.664), (9.162, 5.0, -5.664), (11.91, 5.0, -5.118), (11.91, 5.0, -7.118), (14.99, 8.0, -7.45), (14.99, 8.0, -9.45), (-2.212, 3.816, 1.765), (-2.212, 1.816, 1.765), (-0.212, 3.816, 1.765), (-0.212, 1.816, 1.765), (-1.0, 6.632, 4.53), (-1.0, 4.632, 4.53), (1.0, 6.632, 4.53), (1.0, 4.632, 4.53), (-2.967, -2.21, 1.525), (-2.967, -2.21, 3.525), (-0.9668, -2.21, 3.525), (-0.9668, -2.21, 1.525), (-4.622, -0.7202, -0.9283), (-4.622, -0.7202, 1.072), (-2.622, -0.7202, 1.072), (-2.622, -0.7202, -0.9283), (2.225, 1.854, 2.385), (2.225, 1.854, 4.385), (0.6029, 3.369, 6.528), (0.6029, 3.369, 8.528)], [], [(1, 3, 25, 24), (2, 3, 7, 6), (5, 4, 49, 48), (5, 1, 65, 66), (0, 2, 56, 57), (7, 3, 1, 5), (9, 10, 73, 72), (2, 0, 9, 8), (3, 2, 8, 11), (0, 1, 10, 9), (13, 14, 15, 12), (10, 11, 15, 14), (8, 9, 13, 12), (11, 8, 12, 15), (18, 16, 20, 22), (3, 11, 19, 17), (11, 10, 18, 19), (10, 1, 16, 18), (20, 21, 23, 22), (19, 18, 22, 23), (17, 19, 23, 21), (16, 17, 21, 20), (25, 27, 31, 29), (16, 1, 24, 26), (3, 17, 27, 25), (17, 16, 26, 27), (28, 29, 31, 30), (24, 25, 29, 28), (26, 24, 28, 30), (27, 26, 30, 31), (32, 35, 39, 36), (4, 6, 33, 34), (7, 5, 35, 32), (6, 7, 32, 33), (37, 36, 39, 38), (33, 32, 36, 37), (35, 34, 38, 39), (34, 33, 37, 38), (42, 40, 44, 46), (4, 34, 43, 41), (35, 5, 40, 42), (34, 35, 42, 43), (44, 45, 47, 46), (43, 42, 46, 47), (41, 43, 47, 45), (40, 41, 45, 44), (50, 48, 52, 54), (4, 41, 51, 49), (41, 40, 50, 51), (40, 5, 48, 50), (52, 53, 55, 54), (51, 50, 54, 55), (49, 51, 55, 53), (48, 49, 53, 52), (58, 59, 63, 62), (6, 4, 59, 58), (4, 0, 57, 59), (2, 6, 58, 56), (60, 62, 63, 61), (57, 56, 60, 61), (59, 57, 61, 63), (56, 58, 62, 60), (64, 67, 71, 68), (4, 5, 66, 67), (1, 0, 64, 65), (0, 4, 67, 64), (71, 70, 69, 68), (65, 64, 68, 69), (66, 65, 69, 70), (67, 66, 70, 71), (72, 73, 75, 74), (10, 14, 75, 73), (13, 9, 72, 74), (14, 13, 74, 75)])
_uv = me_cube_620.uv_layers.new(name='UVMap')
_uv.uv.foreach_set('vector', [0.875, 0.75, 0.875, 0.5, 0.875, 0.5, 0.875, 0.75, 0.375, 0.25, 0.625, 0.25, 0.625, 0.5, 0.375, 0.5, 0.625, 0.75, 0.375, 0.75, 0.375, 0.75, 0.625, 0.75, 0.625, 0.75, 0.875, 0.75, 0.875, 0.75, 0.625, 0.75, 0.125, 0.75, 0.125, 0.5, 0.125, 0.5, 0.125, 0.75, 0.625, 0.5, 0.875, 0.5, 0.875, 0.75, 0.625, 0.75, 0.375, 1.0, 0.625, 1.0, 0.625, 1.0, 0.375, 1.0, 0.125, 0.5, 0.125, 0.75, 0.125, 0.75, 0.125, 0.5, 0.625, 0.25, 0.375, 0.25, 0.375, 0.25, 0.625, 0.25, 0.375, 1.0, 0.625, 1.0, 0.625, 1.0, 0.375, 1.0, 0.375, 0.0, 0.625, 0.0, 0.625, 0.25, 0.375, 0.25, 0.875, 0.75, 0.875, 0.5, 0.875, 0.5, 0.875, 0.75, 0.125, 0.5, 0.125, 0.75, 0.125, 0.75, 0.125, 0.5, 0.625, 0.25, 0.375, 0.25, 0.375, 0.25, 0.625, 0.25, 0.625, 1.0, 0.625, 1.0, 0.625, 1.0, 0.625, 1.0, 0.625, 0.25, 0.625, 0.25, 0.625, 0.25, 0.625, 0.25, 0.875, 0.5, 0.875, 0.75, 0.875, 0.75, 0.875, 0.5, 0.625, 1.0, 0.625, 1.0, 0.625, 1.0, 0.625, 1.0, 0.875, 0.75, 0.875, 0.5, 0.875, 0.5, 0.875, 0.75, 0.875, 0.5, 0.875, 0.75, 0.875, 0.75, 0.875, 0.5, 0.625, 0.25, 0.625, 0.25, 0.625, 0.25, 0.625, 0.25, 0.875, 0.75, 0.875, 0.5, 0.875, 0.5, 0.875, 0.75, 0.625, 0.25, 0.625, 0.25, 0.625, 0.25, 0.625, 0.25, 0.625, 1.0, 0.625, 1.0, 0.625, 1.0, 0.625, 1.0, 0.625, 0.25, 0.625, 0.25, 0.625, 0.25, 0.625, 0.25, 0.875, 0.5, 0.875, 0.75, 0.875, 0.75, 0.875, 0.5, 0.875, 0.75, 0.875, 0.5, 0.875, 0.5, 0.875, 0.75, 0.875, 0.75, 0.875, 0.5, 0.875, 0.5, 0.875, 0.75, 0.625, 1.0, 0.625, 1.0, 0.625, 1.0, 0.625, 1.0, 0.875, 0.5, 0.875, 0.75, 0.875, 0.75, 0.875, 0.5, 0.625, 0.5, 0.625, 0.75, 0.625, 0.75, 0.625, 0.5, 0.375, 0.75, 0.375, 0.5, 0.375, 0.5, 0.375, 0.75, 0.625, 0.5, 0.625, 0.75, 0.625, 0.75, 0.625, 0.5, 0.375, 0.5, 0.625, 0.5, 0.625, 0.5, 0.375, 0.5, 0.375, 0.5, 0.625, 0.5, 0.625, 0.75, 0.375, 0.75, 0.375, 0.5, 0.625, 0.5, 0.625, 0.5, 0.375, 0.5, 0.625, 0.75, 0.375, 0.75, 0.375, 0.75, 0.625, 0.75, 0.375, 0.75, 0.375, 0.5, 0.375, 0.5, 0.375, 0.75, 0.625, 0.75, 0.625, 0.75, 0.625, 0.75, 0.625, 0.75, 0.375, 0.75, 0.375, 0.75, 0.375, 0.75, 0.375, 0.75, 0.625, 0.75, 0.625, 0.75, 0.625, 0.75, 0.625, 0.75, 0.375, 0.75, 0.625, 0.75, 0.625, 0.75, 0.375, 0.75, 0.625, 0.75, 0.375, 0.75, 0.375, 0.75, 0.625, 0.75, 0.375, 0.75, 0.625, 0.75, 0.625, 0.75, 0.375, 0.75, 0.375, 0.75, 0.375, 0.75, 0.375, 0.75, 0.375, 0.75, 0.625, 0.75, 0.375, 0.75, 0.375, 0.75, 0.625, 0.75, 0.625, 0.75, 0.625, 0.75, 0.625, 0.75, 0.625, 0.75, 0.375, 0.75, 0.375, 0.75, 0.375, 0.75, 0.375, 0.75, 0.375, 0.75, 0.625, 0.75, 0.625, 0.75, 0.375, 0.75, 0.625, 0.75, 0.625, 0.75, 0.625, 0.75, 0.625, 0.75, 0.625, 0.75, 0.375, 0.75, 0.375, 0.75, 0.625, 0.75, 0.375, 0.75, 0.625, 0.75, 0.625, 0.75, 0.375, 0.75, 0.375, 0.75, 0.375, 0.75, 0.375, 0.75, 0.375, 0.75, 0.625, 0.75, 0.375, 0.75, 0.375, 0.75, 0.625, 0.75, 0.375, 0.5, 0.375, 0.75, 0.375, 0.75, 0.375, 0.5, 0.375, 0.5, 0.375, 0.75, 0.375, 0.75, 0.375, 0.5, 0.375, 0.75, 0.375, 1.0, 0.375, 1.0, 0.375, 0.75, 0.375, 0.25, 0.375, 0.5, 0.375, 0.5, 0.375, 0.25, 0.125, 0.5, 0.375, 0.5, 0.375, 0.75, 0.125, 0.75, 0.125, 0.75, 0.125, 0.5, 0.125, 0.5, 0.125, 0.75, 0.375, 0.75, 0.375, 1.0, 0.375, 1.0, 0.375, 0.75, 0.375, 0.25, 0.375, 0.5, 0.375, 0.5, 0.375, 0.25, 0.375, 1.0, 0.375, 0.75, 0.375, 0.75, 0.375, 1.0, 0.375, 0.75, 0.625, 0.75, 0.625, 0.75, 0.375, 0.75, 0.625, 1.0, 0.375, 1.0, 0.375, 1.0, 0.625, 1.0, 0.375, 1.0, 0.375, 0.75, 0.375, 0.75, 0.375, 1.0, 0.375, 0.75, 0.625, 0.75, 0.625, 1.0, 0.375, 1.0, 0.625, 1.0, 0.375, 1.0, 0.375, 1.0, 0.625, 1.0, 0.625, 0.75, 0.875, 0.75, 0.875, 0.75, 0.625, 0.75, 0.375, 0.75, 0.625, 0.75, 0.625, 0.75, 0.375, 0.75, 0.375, 1.0, 0.625, 1.0, 0.625, 1.0, 0.375, 1.0, 0.875, 0.75, 0.875, 0.75, 0.875, 0.75, 0.875, 0.75, 0.125, 0.75, 0.125, 0.75, 0.125, 0.75, 0.125, 0.75, 0.625, 0.0, 0.375, 0.0, 0.375, 0.0, 0.625, 0.0])
me_cube_620.materials.append(mat_pkhg_1652)
me_cube_620.use_remesh_fix_poles = True
me_cube_620.use_remesh_preserve_attributes = False
me_cube_620.use_mirror_vertex_groups = False
me_cube_620.update()
me_cube_621 = bpy.data.meshes.new('Cube.621')
me_cube_621.from_pydata([(-1.0, -1.0, -1.0), (-1.0, -1.0, 1.0), (-1.0, 1.0, -1.0), (-1.0, 1.0, 1.0), (1.0, -1.0, -1.0), (1.0, -1.0, 1.0), (1.0, 1.0, -1.0), (1.0, 1.0, 1.0), (1.167, 3.957, 2.554), (1.167, 1.957, 2.554), (1.167, 1.957, 4.554), (1.167, 3.957, 4.554), (-1.0, 6.915, 6.107), (-1.0, 4.915, 6.107), (-1.0, 4.915, 8.107), (-1.0, 6.915, 8.107), (1.302, 3.781, 4.554), (1.302, 3.781, 2.554), (3.469, 6.738, 8.107), (3.469, 6.738, 6.107), (-1.0, 6.562, 8.107), (-1.0, 6.562, 6.107), (1.167, 9.519, 11.66), (1.167, 9.519, 9.661), (1.666, 2.733, 2.554), (3.832, 5.69, 6.107), (3.968, 5.514, 6.107), (6.135, 8.471, 9.661), (-1.0, 4.466, 6.107), (1.167, 7.423, 9.661), (1.302, 7.247, 9.661), (3.469, 10.2, 13.21), (3.938, 4.0, -2.667), (3.938, 4.0, -4.667), (3.938, 2.0, -4.667), (3.938, 2.0, -2.667), (6.059, 7.0, -5.924), (6.059, 7.0, -7.924), (6.059, 5.0, -7.924), (6.059, 5.0, -5.924), (4.938, 4.0, -2.667), (4.938, 2.0, -2.667), (7.876, 7.0, -6.333), (7.876, 5.0, -6.333), (8.059, 7.0, -5.924), (8.059, 5.0, -5.924), (11.0, 10.0, -9.591), (11.0, 8.0, -9.591), (9.876, 7.0, -6.333), (6.938, 4.0, -2.667), (13.81, 10.0, -10.0), (10.88, 7.0, -6.333), (15.0, 10.0, -9.591), (12.06, 7.0, -5.924), (18.93, 13.0, -13.26), (16.0, 10.0, -9.591), (0.7879, 3.894, 1.756), (0.7879, 1.894, 1.756), (2.788, 3.894, 1.756), (2.788, 1.894, 1.756), (-1.0, 6.789, 4.511), (-1.0, 4.789, 4.511), (1.0, 6.789, 4.511), (1.0, 4.789, 4.511), (-3.765, 0.3602, 1.732), (-3.765, 0.3602, 3.732), (-1.765, 0.3602, 3.732), (-1.765, 0.3602, 1.732), (-3.432, -0.4668, -0.5349), (-3.432, -0.4668, 1.465), (-1.432, -0.4668, 1.465), (-1.432, -0.4668, -0.5349), (3.784, 1.3, 3.854), (3.784, 3.3, 3.854), (1.617, 4.257, 7.407), (1.617, 6.257, 7.407)], [], [(2, 8, 25, 24), (2, 3, 7, 6), (7, 40, 51, 49), (1, 0, 64, 65), (4, 0, 57, 59), (7, 3, 1, 5), (10, 11, 73, 72), (0, 1, 10, 9), (1, 3, 11, 10), (2, 0, 9, 8), (13, 14, 15, 12), (8, 9, 13, 12), (11, 8, 12, 15), (9, 10, 14, 13), (17, 19, 23, 21), (3, 2, 17, 16), (11, 3, 16, 18), (8, 11, 18, 19), (20, 21, 23, 22), (16, 17, 21, 20), (18, 16, 20, 22), (19, 18, 22, 23), (26, 24, 28, 30), (8, 19, 27, 25), (19, 17, 26, 27), (17, 2, 24, 26), (28, 29, 31, 30), (27, 26, 30, 31), (25, 27, 31, 29), (24, 25, 29, 28), (33, 32, 36, 37), (6, 7, 32, 33), (5, 4, 34, 35), (4, 6, 33, 34), (37, 36, 39, 38), (35, 34, 38, 39), (34, 33, 37, 38), (32, 35, 39, 36), (41, 43, 47, 45), (7, 5, 41, 40), (5, 35, 43, 41), (35, 32, 42, 43), (44, 45, 47, 46), (40, 41, 45, 44), (42, 40, 44, 46), (43, 42, 46, 47), (51, 50, 54, 55), (32, 7, 49, 48), (42, 32, 48, 50), (40, 42, 50, 51), (52, 53, 55, 54), (49, 51, 55, 53), (48, 49, 53, 52), (50, 48, 52, 54), (59, 57, 61, 63), (2, 6, 58, 56), (0, 2, 56, 57), (6, 4, 59, 58), (60, 62, 63, 61), (56, 58, 62, 60), (58, 59, 63, 62), (57, 56, 60, 61), (64, 67, 71, 68), (0, 4, 67, 64), (5, 1, 65, 66), (4, 5, 66, 67), (71, 70, 69, 68), (65, 64, 68, 69), (66, 65, 69, 70), (67, 66, 70, 71), (72, 73, 75, 74), (14, 10, 72, 74), (11, 15, 75, 73), (15, 14, 74, 75)])
_uv = me_cube_621.uv_layers.new(name='UVMap')
_uv.uv.foreach_set('vector', [0.125, 0.5, 0.125, 0.5, 0.125, 0.5, 0.125, 0.5, 0.375, 0.25, 0.625, 0.25, 0.625, 0.5, 0.375, 0.5, 0.625, 0.5, 0.625, 0.5, 0.625, 0.5, 0.625, 0.5, 0.625, 1.0, 0.375, 1.0, 0.375, 1.0, 0.625, 1.0, 0.375, 0.75, 0.375, 1.0, 0.375, 1.0, 0.375, 0.75, 0.625, 0.5, 0.875, 0.5, 0.875, 0.75, 0.625, 0.75, 0.875, 0.75, 0.875, 0.5, 0.875, 0.5, 0.875, 0.75, 0.375, 1.0, 0.625, 1.0, 0.625, 1.0, 0.375, 1.0, 0.875, 0.75, 0.875, 0.5, 0.875, 0.5, 0.875, 0.75, 0.125, 0.5, 0.125, 0.75, 0.125, 0.75, 0.125, 0.5, 0.375, 0.0, 0.625, 0.0, 0.625, 0.25, 0.375, 0.25, 0.125, 0.5, 0.125, 0.75, 0.125, 0.75, 0.125, 0.5, 0.625, 0.25, 0.375, 0.25, 0.375, 0.25, 0.625, 0.25, 0.375, 1.0, 0.625, 1.0, 0.625, 1.0, 0.375, 1.0, 0.125, 0.5, 0.125, 0.5, 0.125, 0.5, 0.125, 0.5, 0.625, 0.25, 0.375, 0.25, 0.375, 0.25, 0.625, 0.25, 0.875, 0.5, 0.875, 0.5, 0.875, 0.5, 0.875, 0.5, 0.375, 0.25, 0.625, 0.25, 0.625, 0.25, 0.375, 0.25, 0.625, 0.25, 0.375, 0.25, 0.375, 0.25, 0.625, 0.25, 0.625, 0.25, 0.375, 0.25, 0.375, 0.25, 0.625, 0.25, 0.875, 0.5, 0.875, 0.5, 0.875, 0.5, 0.875, 0.5, 0.375, 0.25, 0.625, 0.25, 0.625, 0.25, 0.375, 0.25, 0.375, 0.25, 0.375, 0.25, 0.375, 0.25, 0.375, 0.25, 0.375, 0.25, 0.375, 0.25, 0.375, 0.25, 0.375, 0.25, 0.125, 0.5, 0.125, 0.5, 0.125, 0.5, 0.125, 0.5, 0.375, 0.25, 0.375, 0.25, 0.375, 0.25, 0.375, 0.25, 0.125, 0.5, 0.125, 0.5, 0.125, 0.5, 0.125, 0.5, 0.125, 0.5, 0.125, 0.5, 0.125, 0.5, 0.125, 0.5, 0.375, 0.25, 0.375, 0.25, 0.375, 0.25, 0.375, 0.25, 0.125, 0.5, 0.125, 0.5, 0.125, 0.5, 0.125, 0.5, 0.375, 0.5, 0.625, 0.5, 0.625, 0.5, 0.375, 0.5, 0.375, 0.5, 0.625, 0.5, 0.625, 0.5, 0.375, 0.5, 0.625, 0.75, 0.375, 0.75, 0.375, 0.75, 0.625, 0.75, 0.375, 0.75, 0.375, 0.5, 0.375, 0.5, 0.375, 0.75, 0.375, 0.5, 0.625, 0.5, 0.625, 0.75, 0.375, 0.75, 0.625, 0.75, 0.375, 0.75, 0.375, 0.75, 0.625, 0.75, 0.375, 0.75, 0.375, 0.5, 0.375, 0.5, 0.375, 0.75, 0.625, 0.5, 0.625, 0.75, 0.625, 0.75, 0.625, 0.5, 0.625, 0.75, 0.625, 0.75, 0.625, 0.75, 0.625, 0.75, 0.625, 0.5, 0.625, 0.75, 0.625, 0.75, 0.625, 0.5, 0.625, 0.75, 0.625, 0.75, 0.625, 0.75, 0.625, 0.75, 0.625, 0.75, 0.625, 0.5, 0.625, 0.5, 0.625, 0.75, 0.625, 0.5, 0.625, 0.75, 0.625, 0.75, 0.625, 0.5, 0.625, 0.5, 0.625, 0.75, 0.625, 0.75, 0.625, 0.5, 0.625, 0.5, 0.625, 0.5, 0.625, 0.5, 0.625, 0.5, 0.625, 0.75, 0.625, 0.5, 0.625, 0.5, 0.625, 0.75, 0.625, 0.5, 0.625, 0.5, 0.625, 0.5, 0.625, 0.5, 0.625, 0.5, 0.625, 0.5, 0.625, 0.5, 0.625, 0.5, 0.625, 0.5, 0.625, 0.5, 0.625, 0.5, 0.625, 0.5, 0.625, 0.5, 0.625, 0.5, 0.625, 0.5, 0.625, 0.5, 0.625, 0.5, 0.625, 0.5, 0.625, 0.5, 0.625, 0.5, 0.625, 0.5, 0.625, 0.5, 0.625, 0.5, 0.625, 0.5, 0.625, 0.5, 0.625, 0.5, 0.625, 0.5, 0.625, 0.5, 0.625, 0.5, 0.625, 0.5, 0.625, 0.5, 0.625, 0.5, 0.375, 0.75, 0.375, 1.0, 0.375, 1.0, 0.375, 0.75, 0.375, 0.25, 0.375, 0.5, 0.375, 0.5, 0.375, 0.25, 0.125, 0.75, 0.125, 0.5, 0.125, 0.5, 0.125, 0.75, 0.375, 0.5, 0.375, 0.75, 0.375, 0.75, 0.375, 0.5, 0.125, 0.5, 0.375, 0.5, 0.375, 0.75, 0.125, 0.75, 0.375, 0.25, 0.375, 0.5, 0.375, 0.5, 0.375, 0.25, 0.375, 0.5, 0.375, 0.75, 0.375, 0.75, 0.375, 0.5, 0.125, 0.75, 0.125, 0.5, 0.125, 0.5, 0.125, 0.75, 0.375, 1.0, 0.375, 0.75, 0.375, 0.75, 0.375, 1.0, 0.375, 1.0, 0.375, 0.75, 0.375, 0.75, 0.375, 1.0, 0.625, 0.75, 0.875, 0.75, 0.875, 0.75, 0.625, 0.75, 0.375, 0.75, 0.625, 0.75, 0.625, 0.75, 0.375, 0.75, 0.375, 0.75, 0.625, 0.75, 0.625, 1.0, 0.375, 1.0, 0.625, 1.0, 0.375, 1.0, 0.375, 1.0, 0.625, 1.0, 0.625, 0.75, 0.875, 0.75, 0.875, 0.75, 0.625, 0.75, 0.375, 0.75, 0.625, 0.75, 0.625, 0.75, 0.375, 0.75, 0.875, 0.75, 0.875, 0.5, 0.875, 0.5, 0.875, 0.75, 0.625, 1.0, 0.625, 1.0, 0.625, 1.0, 0.625, 1.0, 0.625, 0.25, 0.625, 0.25, 0.625, 0.25, 0.625, 0.25, 0.625, 0.25, 0.625, 0.0, 0.625, 0.0, 0.625, 0.25])
me_cube_621.materials.append(mat_pkhg_1653)
me_cube_621.use_remesh_fix_poles = True
me_cube_621.use_remesh_preserve_attributes = False
me_cube_621.use_mirror_vertex_groups = False
me_cube_621.update()

# ---- objects
ob_cube = bpy.data.objects.new('Cube', me_cube_612)
ob_cube_001 = bpy.data.objects.new('Cube.001', me_cube_613)
ob_cube_002 = bpy.data.objects.new('Cube.002', me_cube_614)
ob_cube_003 = bpy.data.objects.new('Cube.003', me_cube_615)
ob_cube_004 = bpy.data.objects.new('Cube.004', me_cube_616)
ob_cube_005 = bpy.data.objects.new('Cube.005', me_cube_617)
ob_cube_006 = bpy.data.objects.new('Cube.006', me_cube_618)
ob_cube_007 = bpy.data.objects.new('Cube.007', me_cube_619)
ob_cube_008 = bpy.data.objects.new('Cube.008', me_cube_620)
ob_cube_009 = bpy.data.objects.new('Cube.009', me_cube_621)

# ---- transforms, parenting, visibility, modifiers, constraints
ob_cube.location = (0.0, 0.0, 0.0)
ob_cube.lineart.crease_threshold = 0.0
_m = ob_cube.modifiers.new('Mirror', 'MIRROR')
_m.use_axis = (False, True, False)
_m = ob_cube.modifiers.new('Subdivision', 'SUBSURF')
_m.uv_smooth = 'PRESERVE_CORNERS'
_m.levels = 3
ob_cube_001.location = (0.0, 0.0, 20.0)
ob_cube_001.lineart.crease_threshold = 0.0
_m = ob_cube_001.modifiers.new('Mirror', 'MIRROR')
_m.use_axis = (False, True, False)
_m = ob_cube_001.modifiers.new('Subdivision', 'SUBSURF')
_m.uv_smooth = 'PRESERVE_CORNERS'
_m.levels = 3
ob_cube_002.location = (0.0, 0.0, 40.0)
ob_cube_002.lineart.crease_threshold = 0.0
_m = ob_cube_002.modifiers.new('Mirror', 'MIRROR')
_m.use_axis = (False, True, False)
_m = ob_cube_002.modifiers.new('Subdivision', 'SUBSURF')
_m.uv_smooth = 'PRESERVE_CORNERS'
_m.levels = 3
ob_cube_003.location = (0.0, 0.0, 60.0)
ob_cube_003.lineart.crease_threshold = 0.0
_m = ob_cube_003.modifiers.new('Mirror', 'MIRROR')
_m.use_axis = (False, True, False)
_m = ob_cube_003.modifiers.new('Subdivision', 'SUBSURF')
_m.uv_smooth = 'PRESERVE_CORNERS'
_m.levels = 3
ob_cube_004.location = (0.0, 20.0, 0.0)
ob_cube_004.lineart.crease_threshold = 0.0
_m = ob_cube_004.modifiers.new('Mirror', 'MIRROR')
_m.use_axis = (False, True, False)
_m = ob_cube_004.modifiers.new('Subdivision', 'SUBSURF')
_m.uv_smooth = 'PRESERVE_CORNERS'
_m.levels = 3
ob_cube_005.location = (0.0, 20.0, 20.0)
ob_cube_005.lineart.crease_threshold = 0.0
_m = ob_cube_005.modifiers.new('Mirror', 'MIRROR')
_m.use_axis = (False, True, False)
_m = ob_cube_005.modifiers.new('Subdivision', 'SUBSURF')
_m.uv_smooth = 'PRESERVE_CORNERS'
_m.levels = 3
ob_cube_006.location = (0.0, 20.0, 40.0)
ob_cube_006.lineart.crease_threshold = 0.0
_m = ob_cube_006.modifiers.new('Mirror', 'MIRROR')
_m.use_axis = (False, True, False)
_m = ob_cube_006.modifiers.new('Subdivision', 'SUBSURF')
_m.uv_smooth = 'PRESERVE_CORNERS'
_m.levels = 3
ob_cube_007.location = (0.0, 20.0, 60.0)
ob_cube_007.lineart.crease_threshold = 0.0
_m = ob_cube_007.modifiers.new('Mirror', 'MIRROR')
_m.use_axis = (False, True, False)
_m = ob_cube_007.modifiers.new('Subdivision', 'SUBSURF')
_m.uv_smooth = 'PRESERVE_CORNERS'
_m.levels = 3
ob_cube_008.location = (0.0, 40.0, 0.0)
ob_cube_008.lineart.crease_threshold = 0.0
_m = ob_cube_008.modifiers.new('Mirror', 'MIRROR')
_m.use_axis = (False, True, False)
_m = ob_cube_008.modifiers.new('Subdivision', 'SUBSURF')
_m.uv_smooth = 'PRESERVE_CORNERS'
_m.levels = 3
ob_cube_009.location = (0.0, 40.0, 20.0)
ob_cube_009.lineart.crease_threshold = 0.0
_m = ob_cube_009.modifiers.new('Mirror', 'MIRROR')
_m.use_axis = (False, True, False)
_m = ob_cube_009.modifiers.new('Subdivision', 'SUBSURF')
_m.uv_smooth = 'PRESERVE_CORNERS'
_m.levels = 3

# ---- collection membership
col_collection.objects.link(ob_cube)
col_collection.objects.link(ob_cube_001)
col_collection.objects.link(ob_cube_002)
col_collection.objects.link(ob_cube_003)
col_collection.objects.link(ob_cube_004)
col_collection.objects.link(ob_cube_005)
col_collection.objects.link(ob_cube_006)
col_collection.objects.link(ob_cube_007)
col_collection.objects.link(ob_cube_008)
col_collection.objects.link(ob_cube_009)

# ---- scene / render settings (as saved in the file)
scene.frame_start = 1; scene.frame_end = 250; scene.frame_set(1)
scene.render.engine = 'BLENDER_EEVEE_NEXT'
scene.cycles.use_denoising = False
scene.cycles.samples = 128
scene.cycles.sampling_pattern = 'TABULATED_SOBOL'
scene.cycles.use_adaptive_sampling = False
scene.cycles.use_light_tree = False
scene.view_settings.view_transform = 'Filmic'
bpy.context.view_layer.update()

# ---- added for rendering (the .blend has no active camera and no usable light): camera, sun
cam_auto = bpy.data.cameras.new('AutoCamera')
cam_auto.lens = 50.0
cam_auto.sensor_width = 36.0
cam_auto.clip_end = 1821.4
ob_auto_camera = bpy.data.objects.new('AutoCamera', cam_auto)
scene.collection.objects.link(ob_auto_camera)
ob_auto_camera.location = (111.011, -104.54, 113.4)
ob_auto_camera.rotation_euler = (1.09748, -7.21219e-08, 0.694738)
scene.camera = ob_auto_camera
light_auto_sun = bpy.data.lights.new('AutoSun', 'SUN')
light_auto_sun.energy = 3.0
light_auto_sun.angle = 0.0523599
ob_auto_sun = bpy.data.objects.new('AutoSun', light_auto_sun)
scene.collection.objects.link(ob_auto_sun)
ob_auto_sun.rotation_euler = (0.872665, 0.174533, 0.523599)
bpy.context.view_layer.update()
